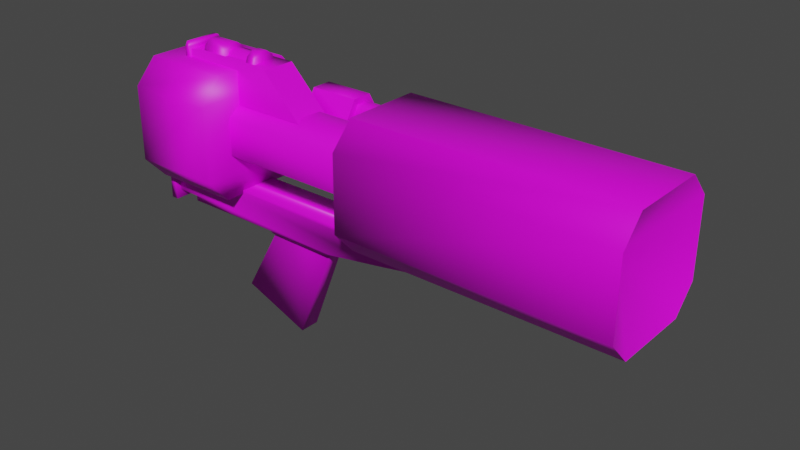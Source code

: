 # Source: golan_arms.md3.blend  (saved by Blender 3.3.6; exported with 4.5.12 LTS)
import bpy
from mathutils import Matrix  # noqa: F401  (used for matrix-valued properties, if any)

bpy.ops.wm.read_factory_settings(use_empty=True)
scene = bpy.context.scene
scene.name = 'Scene'

# ---- collections
col_collection = bpy.data.collections.new('Collection'); scene.collection.children.link(col_collection)

# ---- images (referenced by path relative to the original .blend; pixels are not part of the script)
import os
ASSET_DIR = os.environ.get("B2B_ASSET_DIR", "")  # directory of the original .blend (textures are referenced by path, not embedded)
HERE = os.path.dirname(os.path.abspath(__file__))  # packed textures are extracted next to this script under _unpacked/

def load_image(name, relpath, width, height, colorspace="sRGB"):
    """Load a texture the original file referenced (path relative to the .blend, or extracted next to this script)."""
    p = next((c for c in (os.path.join(HERE, relpath), os.path.join(ASSET_DIR, relpath)) if relpath and os.path.exists(c)), "")
    if p:
        img = bpy.data.images.load(p, check_existing=True)
        img.name = name
    else:  # same state as the original file: an image datablock whose file is absent (Cycles renders it pink)
        img = bpy.data.images.new(name, width, height)
        img.source = "FILE"
        img.filepath = "//" + (relpath or name)
    img.colorspace_settings.name = colorspace
    return img
img_golan_arms_jpg = load_image('golan_arms.jpg', 'golan_arms.jpg', 1024, 1024, 'sRGB')
img_golan_arms_parts_jpg = load_image('golan_arms_parts.jpg', 'golan_arms_parts.jpg', 1024, 1024, 'sRGB')

# ---- materials (node trees are filled in below, after node groups)
mat_models_weapons2_golan_arms_golan_arms_tga = bpy.data.materials.new('models/weapons2/golan_arms/golan_arms.tga')
mat_models_weapons2_golan_arms_golan_arms_tga.use_transparent_shadow = False
mat_models_weapons2_golan_arms_golan_arms_parts_tga = bpy.data.materials.new('models/weapons2/golan_arms/golan_arms_parts.tga')
mat_models_weapons2_golan_arms_golan_arms_parts_tga.use_transparent_shadow = False

# ---- material node trees
mat_models_weapons2_golan_arms_golan_arms_tga.use_nodes = True; mat_models_weapons2_golan_arms_golan_arms_tga.node_tree.nodes.clear()
_N = mat_models_weapons2_golan_arms_golan_arms_tga.node_tree.nodes; _L = mat_models_weapons2_golan_arms_golan_arms_tga.node_tree.links
n0 = _N.new('ShaderNodeBsdfPrincipled'); n0.name = 'Principled BSDF'; n0.location = (10, 300)
n0.distribution = 'GGX'
n0.subsurface_method = 'BURLEY'
n0.inputs[3].default_value = 1.45
n0.inputs[27].default_value = (0.0, 0.0, 0.0, 1.0)
n0.inputs[28].default_value = 1.0
n1 = _N.new('ShaderNodeOutputMaterial'); n1.name = 'Material Output'; n1.location = (300, 300)
n2 = _N.new('ShaderNodeTexImage'); n2.name = 'Image Texture'; n2.location = (0, 0)
n2.image = img_golan_arms_jpg
_L.new(n0.outputs[0], n1.inputs[0])
_L.new(n2.outputs[0], n0.inputs[0])
n1.is_active_output = True
mat_models_weapons2_golan_arms_golan_arms_parts_tga.use_nodes = True; mat_models_weapons2_golan_arms_golan_arms_parts_tga.node_tree.nodes.clear()
_N = mat_models_weapons2_golan_arms_golan_arms_parts_tga.node_tree.nodes; _L = mat_models_weapons2_golan_arms_golan_arms_parts_tga.node_tree.links
n0 = _N.new('ShaderNodeBsdfPrincipled'); n0.name = 'Principled BSDF'; n0.location = (10, 300)
n0.distribution = 'GGX'
n0.subsurface_method = 'BURLEY'
n0.inputs[3].default_value = 1.45
n0.inputs[27].default_value = (0.0, 0.0, 0.0, 1.0)
n0.inputs[28].default_value = 1.0
n1 = _N.new('ShaderNodeOutputMaterial'); n1.name = 'Material Output'; n1.location = (300, 300)
n2 = _N.new('ShaderNodeTexImage'); n2.name = 'Image Texture'; n2.location = (0, 0)
n2.image = img_golan_arms_parts_jpg
_L.new(n0.outputs[0], n1.inputs[0])
_L.new(n2.outputs[0], n0.inputs[0])
n1.is_active_output = True

# ---- world
world_world = bpy.data.worlds.new('World'); scene.world = world_world
world_world.use_nodes = True; world_world.node_tree.nodes.clear()
_N = world_world.node_tree.nodes; _L = world_world.node_tree.links
n0 = _N.new('ShaderNodeOutputWorld'); n0.name = 'World Output'; n0.location = (300, 300)
n1 = _N.new('ShaderNodeBackground'); n1.name = 'Background'; n1.location = (10, 300)
n1.inputs[0].default_value = (0.05088, 0.05088, 0.05088, 1.0)
_L.new(n1.outputs[0], n0.inputs[0])
n0.is_active_output = True
world_world.color = (0.05088, 0.05088, 0.05088)
world_world.use_sun_shadow = False
world_world.sun_shadow_jitter_overblur = 0.0

# ---- meshes
me_w_golan_0 = bpy.data.meshes.new('w_golan_0')
me_w_golan_0.from_pydata([(1.598, 5.298, 8.779), (2.525, 5.299, 7.766), (2.531, 1.469, 7.769), (1.604, 1.468, 8.781), (2.501, 5.297, 4.628), (1.559, 5.294, 3.63), (1.566, 1.464, 3.632), (2.507, 1.466, 4.63), (-1.711, 5.288, 3.654), (-2.638, 5.286, 4.667), (-2.631, 1.456, 4.669), (-1.705, 1.457, 3.657), (-2.614, 5.289, 7.805), (-2.608, 1.458, 7.807), (-2.614, 5.289, 7.805), (-1.672, 5.291, 8.803), (-1.666, 1.461, 8.806), (-2.608, 1.458, 7.807), (1.598, 5.298, 8.779), (-2.614, 5.289, 7.805), (2.525, 5.299, 7.766), (-1.672, 5.291, 8.803), (2.501, 5.297, 4.628), (-1.711, 5.288, 3.654), (1.559, 5.294, 3.63), (-2.638, 5.286, 4.667), (-2.631, 1.456, 4.669), (1.566, 1.464, 3.632), (-1.705, 1.457, 3.657), (2.507, 1.466, 4.63), (2.531, 1.469, 7.769), (-2.608, 1.458, 7.807), (-1.666, 1.461, 8.806), (1.604, 1.468, 8.781), (1.618, -5.134, 8.786), (2.544, -5.133, 7.774), (2.567, -16.3, 7.782), (1.64, -16.31, 8.794), (2.521, -5.135, 4.635), (1.579, -5.138, 3.637), (1.601, -16.31, 3.645), (2.543, -16.31, 4.644), (1.579, -5.138, 3.637), (-1.691, -5.145, 3.661), (-1.669, -16.32, 3.67), (1.601, -16.31, 3.645), (-1.691, -5.145, 3.661), (-2.618, -5.146, 4.674), (-2.596, -16.32, 4.682), (-1.669, -16.32, 3.67), (-2.595, -5.143, 7.812), (-2.572, -16.32, 7.821), (-1.653, -5.141, 8.811), (-1.63, -16.31, 8.819), (-1.653, -5.141, 8.811), (-1.63, -16.31, 8.819), (1.618, -5.134, 8.786), (-2.595, -5.143, 7.812), (2.544, -5.133, 7.774), (-1.653, -5.141, 8.811), (2.521, -5.135, 4.635), (-1.691, -5.145, 3.661), (1.579, -5.138, 3.637), (-2.618, -5.146, 4.674), (0.5147, 3.558, 8.981), (0.5172, 2.359, 8.982), (0.418, 2.359, 9.307), (0.4156, 3.558, 9.306), (0.1454, 2.359, 9.512), (0.1429, 3.557, 9.512), (-0.1898, 2.358, 9.515), (-0.1922, 3.557, 9.514), (-0.1922, 3.557, 9.514), (-0.1898, 2.358, 9.515), (-0.4655, 2.358, 9.314), (-0.4679, 3.556, 9.313), (-0.5797, 2.357, 8.99), (-0.5821, 3.555, 8.989), (-0.5797, 2.357, 8.99), (0.418, 2.359, 9.307), (0.5172, 2.359, 8.982), (-0.4655, 2.358, 9.314), (0.1454, 2.359, 9.512), (-0.1898, 2.358, 9.515), (0.1429, 3.557, 9.512), (-0.4679, 3.556, 9.313), (0.4156, 3.558, 9.306), (-0.1922, 3.557, 9.514), (-0.5821, 3.555, 8.989), (0.5147, 3.558, 8.981), (0.5195, 1.201, 8.982), (0.5204, 0.7343, 8.983), (0.4213, 0.7343, 9.308), (0.4204, 1.201, 9.308), (0.1486, 0.7339, 9.514), (0.1477, 1.201, 9.513), (-0.1865, 0.7332, 9.516), (-0.1875, 1.2, 9.516), (-0.1875, 1.2, 9.516), (-0.1865, 0.7332, 9.516), (-0.4622, 0.7325, 9.315), (-0.4632, 1.2, 9.315), (-0.5764, 0.7321, 8.991), (-0.5773, 1.199, 8.991), (-0.5764, 0.7321, 8.991), (0.4213, 0.7343, 9.308), (0.5204, 0.7343, 8.983), (-0.4622, 0.7325, 9.315), (0.1486, 0.7339, 9.514), (-0.1865, 0.7332, 9.516), (0.1477, 1.201, 9.513), (-0.4632, 1.2, 9.315), (0.4204, 1.201, 9.308), (-0.1875, 1.2, 9.516), (-0.5773, 1.199, 8.991), (0.5195, 1.201, 8.982), (0.3342, 2.46, 8.993), (0.337, 1.1, 8.994), (0.2675, 1.1, 9.208), (0.2647, 2.46, 9.207), (0.08574, 1.099, 9.351), (0.083, 2.46, 9.35), (-0.1377, 1.099, 9.353), (-0.1404, 2.46, 9.352), (-0.1404, 2.46, 9.352), (-0.1377, 1.099, 9.353), (-0.3216, 1.098, 9.212), (-0.3243, 2.459, 9.211), (-0.4044, 1.098, 9.0), (-0.4072, 2.459, 8.999), (0.4868, 1.881, 7.509), (1.245, 1.882, 6.996), (1.26, -5.552, 7.001), (0.5018, -5.554, 7.515), (1.233, 1.881, 5.422), (1.248, -5.554, 5.427), (0.4674, 1.879, 4.93), (0.4824, -5.556, 4.935), (-1.335, 1.877, 7.015), (-0.5694, 1.879, 7.517), (-0.5544, -5.556, 7.523), (-1.32, -5.558, 7.021), (-0.7569, -0.009629, 9.105), (0.6972, 4.127, 9.091), (0.7056, -0.006684, 9.094), (-0.7652, 4.124, 9.102), (0.6962, -1.714, 7.389), (0.6844, 4.126, 7.384), (-0.778, 4.123, 7.395), (-0.7569, -0.009629, 9.105), (-0.7662, -1.717, 7.4), (-0.7652, 4.124, 9.102), (0.7693, 4.076, 9.202), (0.6684, 4.32, 9.365), (0.7688, 4.32, 9.202), (0.6689, 4.076, 9.365), (0.6689, 4.076, 9.365), (-0.7331, 4.317, 9.375), (-0.7326, 4.073, 9.376), (0.7693, 4.076, 9.202), (0.7641, 4.32, 8.582), (0.7646, 4.076, 8.582), (-0.8405, 4.316, 8.594), (-0.8359, 4.317, 9.214), (-0.8354, 4.073, 9.214), (0.7646, 4.076, 8.582), (-0.84, 4.073, 8.594), (0.7693, 4.076, 9.202), (0.6689, 4.076, 9.365), (-0.7326, 4.073, 9.376), (-0.8354, 4.073, 9.214), (-0.7326, 4.073, 9.376), (-0.84, 4.073, 8.594), (-0.8354, 4.073, 9.214), (-1.335, 1.877, 7.015), (-1.332, -5.559, 5.447), (-1.347, 1.875, 5.441), (-1.32, -5.558, 7.021), (-0.5738, -5.558, 4.943), (-0.5888, 1.877, 4.938), (0.4824, -5.556, 4.935), (-0.5888, 1.877, 4.938), (-0.5738, -5.558, 4.943), (0.4674, 1.879, 4.93), (1.559, 5.294, 3.63), (-1.705, 1.457, 3.657), (1.566, 1.464, 3.632), (-1.711, 5.288, 3.654)], [], [(16, 14, 17), (15, 14, 16), (3, 15, 16), (0, 15, 3), (2, 0, 3), (1, 0, 2), (4, 1, 2), (48, 46, 49), (47, 46, 48), (51, 47, 48), (50, 47, 51), (53, 50, 51), (52, 50, 53), (37, 54, 55), (34, 54, 37), (36, 34, 37), (35, 34, 36), (38, 35, 36), (10, 8, 11), (9, 8, 10), (13, 9, 10), (12, 9, 13), (79, 78, 80), (81, 78, 79), (82, 81, 79), (83, 81, 82), (4, 6, 5), (7, 6, 4), (2, 7, 4), (38, 40, 39), (41, 40, 38), (36, 41, 38), (18, 19, 21), (20, 19, 18), (23, 22, 24), (25, 22, 23), (25, 20, 22), (19, 20, 25), (27, 26, 28), (29, 26, 27), (30, 26, 29), (31, 26, 30), (32, 31, 30), (33, 32, 30), (105, 104, 106), (107, 104, 105), (108, 107, 105), (109, 107, 108), (42, 44, 43), (45, 44, 42), (56, 57, 59), (58, 57, 56), (61, 60, 62), (63, 60, 61), (63, 58, 60), (57, 58, 63), (64, 66, 65), (67, 66, 64), (67, 68, 66), (69, 68, 67), (69, 70, 68), (71, 70, 69), (134, 137, 136), (135, 137, 134), (131, 135, 134), (132, 135, 131), (130, 132, 131), (133, 132, 130), (139, 133, 130), (140, 133, 139), (138, 140, 139), (141, 140, 138), (143, 146, 147), (144, 146, 143), (142, 144, 143), (145, 142, 143), (72, 74, 73), (75, 74, 72), (75, 76, 74), (77, 76, 75), (84, 85, 87), (86, 85, 84), (88, 86, 89), (85, 86, 88), (160, 159, 161), (154, 159, 160), (162, 154, 160), (163, 154, 162), (172, 163, 162), (173, 163, 172), (164, 168, 169), (167, 168, 164), (165, 167, 164), (166, 165, 164), (157, 170, 171), (163, 170, 157), (153, 163, 157), (154, 163, 153), (152, 154, 153), (155, 152, 153), (90, 92, 91), (93, 92, 90), (93, 94, 92), (95, 94, 93), (95, 96, 94), (97, 96, 95), (98, 100, 99), (101, 100, 98), (101, 102, 100), (103, 102, 101), (110, 111, 113), (112, 111, 110), (114, 112, 115), (111, 112, 114), (116, 118, 117), (119, 118, 116), (119, 120, 118), (121, 120, 119), (121, 122, 120), (123, 122, 121), (124, 126, 125), (127, 126, 124), (127, 128, 126), (129, 128, 127), (149, 148, 150), (151, 148, 149), (157, 156, 153), (158, 156, 157), (174, 175, 177), (176, 175, 174), (178, 176, 179), (175, 176, 178), (181, 180, 182), (183, 180, 181), (185, 184, 186), (187, 184, 185)])
_uv = me_w_golan_0.uv_layers.new(name='UVMap')
_uv.uv.foreach_set('vector', [0.9928, 0.1041, 0.8977, 0.0142, 0.9926, 0.0136, 0.8978, 0.1047, 0.8977, 0.0142, 0.9928, 0.1041, 0.9931, 0.385, 0.8978, 0.1047, 0.9928, 0.1041, 0.8982, 0.3856, 0.8978, 0.1047, 0.9931, 0.385, 0.9932, 0.4755, 0.8982, 0.3856, 0.9931, 0.385, 0.8983, 0.4761, 0.8982, 0.3856, 0.9932, 0.4755, 0.8986, 0.7359, 0.8983, 0.4761, 0.9932, 0.4755, 0.015, 0.0943, 0.3771, -0.0023, 0.0152, -0.0047, 0.377, 0.0967, 0.3771, -0.0023, 0.015, 0.0943, 0.0147, 0.2967, 0.377, 0.0967, 0.015, 0.0943, 0.3767, 0.2991, 0.377, 0.0967, 0.0147, 0.2967, 0.0145, 0.4064, 0.3767, 0.2991, 0.0147, 0.2967, 0.3765, 0.4088, 0.3767, 0.2991, 0.0145, 0.4064, 0.0145, 0.4064, 0.3762, 0.6597, 0.0142, 0.6573, 0.3765, 0.4088, 0.3762, 0.6597, 0.0145, 0.4064, 0.0147, 0.2967, 0.3765, 0.4088, 0.0145, 0.4064, 0.3767, 0.2991, 0.3765, 0.4088, 0.0147, 0.2967, 0.377, 0.0967, 0.3767, 0.2991, 0.0147, 0.2967, 0.9936, 0.7353, 0.8988, 0.8264, 0.9937, 0.8258, 0.8986, 0.7359, 0.8988, 0.8264, 0.9936, 0.7353, 0.9932, 0.4755, 0.8986, 0.7359, 0.9936, 0.7353, 0.8983, 0.4761, 0.8986, 0.7359, 0.9932, 0.4755, 0.641, 0.0709, 0.7128, 0.0243, 0.6335, 0.0243, 0.7052, 0.0709, 0.7128, 0.0243, 0.641, 0.0709, 0.6609, 0.0997, 0.7052, 0.0709, 0.641, 0.0709, 0.6854, 0.0997, 0.7052, 0.0709, 0.6609, 0.0997, 0.8986, 0.7359, 0.9937, 0.8258, 0.8988, 0.8264, 0.9936, 0.7353, 0.9937, 0.8258, 0.8986, 0.7359, 0.9932, 0.4755, 0.9936, 0.7353, 0.8986, 0.7359, 0.377, 0.0967, 0.0152, -0.0047, 0.3771, -0.0023, 0.015, 0.0943, 0.0152, -0.0047, 0.377, 0.0967, 0.0147, 0.2967, 0.015, 0.0943, 0.377, 0.0967, 0.8964, 0.3596, 0.8553, 0.037, 0.8964, 0.1148, 0.8553, 0.4374, 0.8553, 0.037, 0.8964, 0.3596, 0.738, 0.0915, 0.7675, 0.4374, 0.738, 0.3829, 0.7675, 0.037, 0.7675, 0.4374, 0.738, 0.0915, 0.7675, 0.037, 0.8553, 0.4374, 0.7675, 0.4374, 0.8553, 0.037, 0.8553, 0.4374, 0.7675, 0.037, 0.7675, 0.037, 0.8964, 0.1148, 0.8553, 0.037, 0.738, 0.0915, 0.8964, 0.1148, 0.7675, 0.037, 0.738, 0.3829, 0.8964, 0.1148, 0.738, 0.0915, 0.8964, 0.3596, 0.8964, 0.1148, 0.738, 0.3829, 0.8553, 0.4374, 0.8964, 0.3596, 0.738, 0.3829, 0.7675, 0.4374, 0.8553, 0.4374, 0.738, 0.3829, 0.641, 0.0709, 0.7128, 0.0243, 0.6335, 0.0243, 0.7052, 0.0709, 0.7128, 0.0243, 0.641, 0.0709, 0.6609, 0.0997, 0.7052, 0.0709, 0.641, 0.0709, 0.6854, 0.0997, 0.7052, 0.0709, 0.6609, 0.0997, 0.3765, 0.4088, 0.0142, 0.6573, 0.3762, 0.6597, 0.0145, 0.4064, 0.0142, 0.6573, 0.3765, 0.4088, 0.4307, 0.8087, 0.5912, 0.7308, 0.5565, 0.8058, 0.3959, 0.7337, 0.5912, 0.7308, 0.4307, 0.8087, 0.5563, 0.4013, 0.3957, 0.4763, 0.4304, 0.4013, 0.591, 0.4763, 0.3957, 0.4763, 0.5563, 0.4013, 0.591, 0.4763, 0.3959, 0.7337, 0.3957, 0.4763, 0.5912, 0.7308, 0.3959, 0.7337, 0.591, 0.4763, 0.4591, 0.4934, 0.4826, 0.6572, 0.4593, 0.6573, 0.4825, 0.4934, 0.4826, 0.6572, 0.4591, 0.4934, 0.4825, 0.4934, 0.506, 0.6571, 0.4826, 0.6572, 0.5058, 0.4933, 0.506, 0.6571, 0.4825, 0.4934, 0.5058, 0.4933, 0.5293, 0.657, 0.506, 0.6571, 0.5291, 0.4932, 0.5293, 0.657, 0.5058, 0.4933, 0.3889, 0.2999, 0.6088, 0.3541, 0.3889, 0.3537, 0.6088, 0.3003, 0.6088, 0.3541, 0.3889, 0.2999, 0.389, 0.207, 0.6088, 0.3003, 0.3889, 0.2999, 0.6089, 0.2074, 0.6088, 0.3003, 0.389, 0.207, 0.389, 0.1532, 0.6089, 0.2074, 0.389, 0.207, 0.6089, 0.1536, 0.6089, 0.2074, 0.389, 0.1532, 0.389, 0.09, 0.6089, 0.1536, 0.389, 0.1532, 0.6089, 0.0904, 0.6089, 0.1536, 0.389, 0.09, 0.389, 0.0362, 0.6089, 0.0904, 0.389, 0.09, 0.609, 0.0367, 0.6089, 0.0904, 0.389, 0.0362, 0.8433, 0.5339, 0.8007, 0.8338, 0.7995, 0.5346, 0.8442, 0.7458, 0.8007, 0.8338, 0.8433, 0.5339, 0.882, 0.7452, 0.8442, 0.7458, 0.8433, 0.5339, 0.8812, 0.5333, 0.882, 0.7452, 0.8433, 0.5339, 0.5058, 0.4933, 0.4826, 0.6572, 0.506, 0.6571, 0.4825, 0.4934, 0.4826, 0.6572, 0.5058, 0.4933, 0.4825, 0.4934, 0.4593, 0.6573, 0.4826, 0.6572, 0.4591, 0.4934, 0.4593, 0.6573, 0.4825, 0.4934, 0.6608, 0.0997, 0.7052, 0.0709, 0.6854, 0.0997, 0.641, 0.0709, 0.7052, 0.0709, 0.6608, 0.0997, 0.7128, 0.0243, 0.641, 0.0709, 0.6334, 0.0243, 0.7052, 0.0709, 0.641, 0.0709, 0.7128, 0.0243, 0.0528, 0.7918, 0.0353, 0.8767, 0.0354, 0.7917, 0.0527, 0.8768, 0.0353, 0.8767, 0.0528, 0.7918, 0.1644, 0.7925, 0.0527, 0.8768, 0.0528, 0.7918, 0.1643, 0.8775, 0.0527, 0.8768, 0.1644, 0.7925, 0.1818, 0.7926, 0.1643, 0.8775, 0.1644, 0.7925, 0.1816, 0.8776, 0.1643, 0.8775, 0.1818, 0.7926, 0.1643, 0.8775, 0.0599, 0.8992, 0.157, 0.8998, 0.0527, 0.8768, 0.0599, 0.8992, 0.1643, 0.8775, 0.0528, 0.7918, 0.0527, 0.8768, 0.1643, 0.8775, 0.1644, 0.7925, 0.0528, 0.7918, 0.1643, 0.8775, 0.157, 0.8998, 0.1788, 0.8965, 0.1715, 0.9188, 0.1643, 0.8775, 0.1788, 0.8965, 0.157, 0.8998, 0.0599, 0.8992, 0.1643, 0.8775, 0.157, 0.8998, 0.0527, 0.8768, 0.1643, 0.8775, 0.0599, 0.8992, 0.0381, 0.8957, 0.0527, 0.8768, 0.0599, 0.8992, 0.0454, 0.9181, 0.0381, 0.8957, 0.0599, 0.8992, 0.4307, 0.9575, 0.4094, 0.9011, 0.4303, 0.9005, 0.4098, 0.9581, 0.4094, 0.9011, 0.4307, 0.9575, 0.4098, 0.9581, 0.3886, 0.9017, 0.4094, 0.9011, 0.389, 0.9587, 0.3886, 0.9017, 0.4098, 0.9581, 0.389, 0.9587, 0.3677, 0.9022, 0.3886, 0.9017, 0.3681, 0.9592, 0.3677, 0.9022, 0.389, 0.9587, 0.389, 0.9587, 0.4094, 0.9011, 0.3886, 0.9017, 0.4098, 0.9581, 0.4094, 0.9011, 0.389, 0.9587, 0.4098, 0.9581, 0.4303, 0.9005, 0.4094, 0.9011, 0.4307, 0.9575, 0.4303, 0.9005, 0.4098, 0.9581, 0.6608, 0.0997, 0.7052, 0.0709, 0.6854, 0.0997, 0.641, 0.0709, 0.7052, 0.0709, 0.6608, 0.0997, 0.7128, 0.0243, 0.641, 0.0709, 0.6334, 0.0243, 0.7052, 0.0709, 0.641, 0.0709, 0.7128, 0.0243, 0.4815, 0.8962, 0.5663, 0.9252, 0.5663, 0.8963, 0.4815, 0.9251, 0.5663, 0.9252, 0.4815, 0.8962, 0.4815, 0.9251, 0.5663, 0.9541, 0.5663, 0.9252, 0.4814, 0.954, 0.5663, 0.9541, 0.4815, 0.9251, 0.4814, 0.954, 0.5663, 0.983, 0.5663, 0.9541, 0.4814, 0.9829, 0.5663, 0.983, 0.4814, 0.954, 0.4814, 0.954, 0.5663, 0.9252, 0.5663, 0.9541, 0.4815, 0.9251, 0.5663, 0.9252, 0.4814, 0.954, 0.4815, 0.9251, 0.5663, 0.8963, 0.5663, 0.9252, 0.4815, 0.8962, 0.5663, 0.8963, 0.4815, 0.9251, 0.8442, 0.7458, 0.7995, 0.5346, 0.8007, 0.8338, 0.8433, 0.5339, 0.7995, 0.5346, 0.8442, 0.7458, 0.157, 0.8998, 0.0599, 0.9339, 0.0599, 0.8992, 0.1569, 0.9345, 0.0599, 0.9339, 0.157, 0.8998, 0.389, 0.207, 0.6088, 0.3003, 0.6089, 0.2074, 0.3889, 0.2999, 0.6088, 0.3003, 0.389, 0.207, 0.6088, 0.3541, 0.3889, 0.2999, 0.3889, 0.3537, 0.6088, 0.3003, 0.3889, 0.2999, 0.6088, 0.3541, 0.6089, 0.1536, 0.389, 0.09, 0.389, 0.1532, 0.6089, 0.0904, 0.389, 0.09, 0.6089, 0.1536, 0.9928, 0.1041, 0.8982, 0.3856, 0.9931, 0.385, 0.8978, 0.1047, 0.8982, 0.3856, 0.9928, 0.1041])
me_w_golan_0.materials.append(mat_models_weapons2_golan_arms_golan_arms_tga)
me_w_golan_0.use_remesh_fix_poles = True
me_w_golan_0.use_remesh_preserve_attributes = False
me_w_golan_0.update()
me_w_golan_0.normals_split_custom_set([tuple(v) for v in zip(*[iter([-0.4338, -0.5905, 0.6805, -0.5776, 0.7344, 0.3563, -0.7886, -0.5803, 0.2034, -0.2418, 0.3388, 0.9092, -0.5838, 0.7327, 0.3498, -0.4372, -0.5922, 0.6769, 0.2396, -0.3487, 0.9061, -0.2235, 0.3514, 0.9091, -0.4216, -0.5845, 0.6932, 0.432, 0.5854, 0.6861, -0.226, 0.3498, 0.9092, 0.2371, -0.3503, 0.9061, 0.6224, -0.7379, 0.2609, 0.4473, 0.593, 0.6695, 0.2554, -0.3377, 0.906, 0.4907, 0.8506, 0.1887, 0.444, 0.5914, 0.6731, 0.6179, -0.7399, 0.2658, 0.7217, 0.6398, -0.2642, 0.4908, 0.8506, 0.1886, 0.6368, -0.7443, 0.2011, -0.879, -0.00214, -0.4769, -0.4342, 0.5827, -0.6869, -0.2708, -0.001244, -0.9626, -0.6668, 0.7276, -0.161, -0.4342, 0.5827, -0.6869, -0.879, -0.002121, -0.4769, -0.9685, -0.001769, 0.249, -0.6668, 0.7276, -0.161, -0.879, -0.00211, -0.4769, -0.5981, 0.7281, 0.3349, -0.6668, 0.7276, -0.161, -0.9685, -0.001769, 0.249, -0.5208, -0.0004193, 0.8537, -0.5981, 0.7281, 0.3349, -0.9685, -0.001746, 0.249, -0.2419, 0.3388, 0.9092, -0.5981, 0.7281, 0.3349, -0.5208, -0.0003983, 0.8537, 0.2708, 0.001274, 0.9626, -0.2419, 0.3388, 0.9092, -0.5208, -0.0003855, 0.8537, 0.4318, 0.5856, 0.686, -0.2419, 0.3388, 0.9092, 0.2708, 0.001249, 0.9626, 0.9335, 0.002143, 0.3587, 0.4319, 0.5855, 0.6861, 0.2708, 0.001295, 0.9626, 0.4904, 0.8509, 0.1885, 0.4319, 0.5855, 0.6861, 0.9335, 0.002172, 0.3587, 0.7213, 0.6287, -0.2906, 0.4904, 0.8509, 0.1885, 0.9334, 0.00217, 0.3587, -0.4895, -0.8222, -0.2906, -0.4492, 0.5908, -0.6702, -0.2543, -0.3395, -0.9056, -0.6666, 0.7279, -0.1608, -0.446, 0.5892, -0.6737, -0.482, -0.8237, -0.2988, -0.7889, -0.5875, 0.1803, -0.6662, 0.7367, -0.1159, -0.5047, -0.8187, -0.274, -0.5978, 0.7284, 0.3349, -0.6663, 0.7336, -0.1335, -0.7889, -0.5908, 0.1688, 0.6072, -0.7212, 0.3333, -0.6655, -0.7083, 0.2354, 0.6779, -0.7056, 0.2063, -0.5087, -0.722, 0.469, -0.6655, -0.7083, 0.2354, 0.6073, -0.7212, 0.3333, 0.3473, -0.571, 0.7439, -0.5087, -0.722, 0.469, 0.6072, -0.7212, 0.3334, -0.1884, -0.3291, 0.9253, -0.5086, -0.722, 0.469, 0.3473, -0.571, 0.7438, 0.7078, 0.6371, -0.3051, 0.4391, -0.5916, -0.6761, 0.2406, 0.3383, -0.9097, 0.6336, -0.7311, -0.2533, 0.4359, -0.5901, -0.6796, 0.7053, 0.6386, -0.3078, 0.6369, -0.7401, 0.2157, 0.6334, -0.7311, -0.2534, 0.7218, 0.6437, -0.2543, 0.7213, 0.6287, -0.2906, 0.5208, 0.0004236, -0.8537, 0.2405, 0.3384, -0.9097, 0.928, 0.001612, -0.3727, 0.5208, 0.0004028, -0.8537, 0.7213, 0.6287, -0.2907, 0.9334, 0.002165, 0.3587, 0.928, 0.001612, -0.3727, 0.7213, 0.6287, -0.2907, 0.4319, 0.5855, 0.686, -0.5981, 0.7282, 0.3348, -0.2419, 0.3388, 0.9092, 0.4905, 0.8508, 0.1885, -0.5981, 0.7282, 0.3348, 0.4318, 0.5855, 0.6861, -0.4342, 0.5827, -0.6869, 0.7213, 0.6287, -0.2907, 0.2406, 0.3384, -0.9097, -0.6668, 0.7276, -0.161, 0.7213, 0.6287, -0.2906, -0.4342, 0.5828, -0.6869, -0.6668, 0.7276, -0.161, 0.4904, 0.8508, 0.1885, 0.7213, 0.6287, -0.2907, -0.5981, 0.7282, 0.3348, 0.4905, 0.8508, 0.1885, -0.6668, 0.7276, -0.161, 0.4239, -0.5838, -0.6925, -0.5043, -0.8189, -0.2739, -0.2542, -0.3398, -0.9055, 0.6337, -0.7309, -0.2533, -0.5043, -0.8189, -0.2739, 0.4238, -0.5838, -0.6925, 0.6374, -0.7305, 0.2449, -0.5044, -0.8189, -0.2739, 0.6337, -0.7309, -0.2534, -0.7885, -0.5805, 0.2034, -0.5043, -0.8189, -0.2739, 0.6374, -0.7305, 0.2449, -0.4215, -0.5845, 0.6934, -0.7884, -0.5805, 0.2035, 0.6374, -0.7305, 0.2449, 0.2555, -0.3374, 0.906, -0.4215, -0.5845, 0.6933, 0.6374, -0.7305, 0.2449, 0.6072, -0.7212, 0.3333, -0.6655, -0.7083, 0.2354, 0.6779, -0.7056, 0.2063, -0.5087, -0.722, 0.469, -0.6655, -0.7083, 0.2354, 0.6073, -0.7212, 0.3333, 0.3473, -0.571, 0.7439, -0.5087, -0.722, 0.4689, 0.6072, -0.7212, 0.3333, -0.1884, -0.3291, 0.9253, -0.5086, -0.722, 0.469, 0.3473, -0.571, 0.7439, 0.2405, 0.3384, -0.9097, -0.2708, -0.001289, -0.9626, -0.4342, 0.5828, -0.6869, 0.5208, 0.0004362, -0.8537, -0.2708, -0.001265, -0.9626, 0.2405, 0.3384, -0.9097, 0.4319, 0.5855, 0.686, -0.5981, 0.7282, 0.3348, -0.2419, 0.3388, 0.9092, 0.4905, 0.8508, 0.1885, -0.5981, 0.7282, 0.3348, 0.4318, 0.5855, 0.6861, -0.4342, 0.5827, -0.6869, 0.7213, 0.6287, -0.2907, 0.2406, 0.3384, -0.9097, -0.6668, 0.7276, -0.161, 0.7213, 0.6287, -0.2906, -0.4342, 0.5828, -0.6869, -0.6668, 0.7276, -0.161, 0.4904, 0.8508, 0.1885, 0.7213, 0.6287, -0.2907, -0.5981, 0.7282, 0.3348, 0.4905, 0.8508, 0.1885, -0.6668, 0.7276, -0.161, 0.8548, 0.4491, 0.2601, 0.6072, -0.7213, 0.3333, 0.6779, -0.7056, 0.2064, 0.5187, 0.7241, 0.4546, 0.6072, -0.7212, 0.3333, 0.8548, 0.4491, 0.26, 0.5187, 0.7241, 0.4546, 0.3473, -0.571, 0.7439, 0.6072, -0.7212, 0.3333, 0.1751, 0.5732, 0.8005, 0.3474, -0.571, 0.7438, 0.5187, 0.7241, 0.4546, 0.1752, 0.5732, 0.8005, -0.1885, -0.3291, 0.9253, 0.3474, -0.571, 0.7438, -0.3864, 0.3293, 0.8616, -0.1885, -0.3291, 0.9253, 0.1752, 0.5732, 0.8005, 0.7763, 0.001107, -0.6303, 0.2781, -0.0001796, -0.9605, 0.2781, -0.0001729, -0.9605, 0.9476, 0.001704, -0.3194, 0.2781, -0.0001704, -0.9605, 0.7763, 0.001117, -0.6303, 0.9531, 0.00217, 0.3025, 0.9476, 0.001679, -0.3194, 0.7763, 0.001065, -0.6303, 0.7897, 0.002085, 0.6135, 0.9476, 0.001655, -0.3194, 0.9531, 0.002147, 0.3025, 0.3913, 0.001481, 0.9203, 0.7897, 0.002033, 0.6135, 0.9531, 0.002122, 0.3025, 0.1996, 0.001157, 0.9799, 0.7897, 0.002055, 0.6135, 0.3913, 0.001494, 0.9203, -0.1849, 0.0003754, 0.9828, 0.1996, 0.001136, 0.9799, 0.3913, 0.001463, 0.9202, -0.3775, -4.884e-05, 0.926, 0.1996, 0.001127, 0.9799, -0.1849, 0.0003667, 0.9828, -0.8781, -0.001414, 0.4784, -0.3775, -8.078e-05, 0.926, -0.1849, 0.0003459, 0.9828, -0.8781, -0.001392, 0.4784, -0.3775, -6.733e-05, 0.926, -0.8781, -0.001381, 0.4784, 0.7124, 0.001964, 0.7018, 1.0, 0.002014, -0.007503, 1.0, 0.002014, -0.007503, 0.7124, 0.001967, 0.7018, 1.0, 0.002014, -0.007503, 0.7124, 0.001984, 0.7018, -0.7018, -0.0005776, 0.7124, 0.7124, 0.001999, 0.7018, 0.7124, 0.001883, 0.7018, -0.7018, -0.0009165, 0.7124, -0.7018, -0.0008, 0.7124, 0.7124, 0.001661, 0.7018, -0.3864, 0.3293, 0.8615, -0.5087, -0.722, 0.469, -0.1885, -0.3291, 0.9253, -0.5967, 0.7204, 0.3535, -0.5087, -0.722, 0.469, -0.3864, 0.3293, 0.8616, -0.5967, 0.7204, 0.3535, -0.6655, -0.7083, 0.2354, -0.5087, -0.722, 0.469, -0.4236, 0.8937, 0.1479, -0.6655, -0.7083, 0.2355, -0.5967, 0.7204, 0.3535, 0.1752, 0.5732, 0.8005, -0.5967, 0.7204, 0.3534, -0.3865, 0.3293, 0.8615, 0.5187, 0.7241, 0.4545, -0.5967, 0.7204, 0.3535, 0.1751, 0.5732, 0.8005, -0.4236, 0.8937, 0.1479, 0.5187, 0.7241, 0.4546, 0.8548, 0.4491, 0.26, -0.5967, 0.7204, 0.3535, 0.5187, 0.7241, 0.4546, -0.4236, 0.8937, 0.1479, 0.8935, 0.449, -0.007061, 0.8555, -0.4596, 0.2385, 0.449, -0.8935, -0.002641, 0.518, 0.8431, 0.1442, 0.8555, -0.4596, 0.2385, 0.8935, 0.449, -0.007014, -0.449, 0.8935, 0.002669, 0.518, 0.8431, 0.1443, 0.8935, 0.449, -0.007004, -0.6834, 0.7181, 0.1317, 0.518, 0.8431, 0.1442, -0.449, 0.8935, 0.002699, -0.8935, -0.449, 0.007032, -0.6834, 0.7181, 0.1316, -0.449, 0.8935, 0.002727, -0.5426, -0.8108, 0.2194, -0.6834, 0.7181, 0.1317, -0.8935, -0.449, 0.007079, -0.5426, -0.8108, 0.2193, 0.2613, -0.5987, 0.7572, -0.4142, -0.4966, 0.7628, 0.8555, -0.4595, 0.2385, 0.2612, -0.5987, 0.7572, -0.5426, -0.8108, 0.2193, 0.449, -0.8935, -0.002671, 0.8555, -0.4595, 0.2385, -0.5426, -0.8108, 0.2193, -0.8935, -0.449, 0.00709, 0.449, -0.8935, -0.002696, -0.5426, -0.8108, 0.2193, -0.4603, 0.2745, 0.8442, -0.5426, -0.8108, 0.2193, -0.4141, -0.4966, 0.7628, -0.6834, 0.7181, 0.1317, -0.5426, -0.8108, 0.2193, -0.4604, 0.2745, 0.8442, 0.512, 0.6012, 0.6135, -0.6834, 0.7181, 0.1317, -0.4604, 0.2745, 0.8442, 0.518, 0.8431, 0.1442, -0.6834, 0.7181, 0.1316, 0.512, 0.6012, 0.6135, 0.8555, -0.4596, 0.2385, 0.518, 0.8431, 0.1442, 0.512, 0.6013, 0.6134, 0.2612, -0.5987, 0.7572, 0.8555, -0.4596, 0.2385, 0.512, 0.6012, 0.6135, 0.8548, 0.4491, 0.2601, 0.6072, -0.7212, 0.3333, 0.6779, -0.7056, 0.2064, 0.5187, 0.7241, 0.4546, 0.6072, -0.7212, 0.3333, 0.8548, 0.4491, 0.26, 0.5187, 0.7241, 0.4546, 0.3474, -0.571, 0.7439, 0.6072, -0.7212, 0.3333, 0.1751, 0.5732, 0.8005, 0.3474, -0.571, 0.7438, 0.5187, 0.7241, 0.4545, 0.1752, 0.5732, 0.8005, -0.1885, -0.3291, 0.9253, 0.3474, -0.571, 0.7438, -0.3864, 0.3293, 0.8615, -0.1885, -0.3291, 0.9253, 0.1752, 0.5732, 0.8005, -0.3864, 0.3293, 0.8615, -0.5087, -0.722, 0.469, -0.1885, -0.3291, 0.9253, -0.5967, 0.7204, 0.3535, -0.5087, -0.722, 0.469, -0.3864, 0.3293, 0.8615, -0.5967, 0.7204, 0.3535, -0.6656, -0.7083, 0.2354, -0.5087, -0.722, 0.469, -0.4236, 0.8937, 0.1479, -0.6655, -0.7083, 0.2354, -0.5967, 0.7204, 0.3534, 0.1752, 0.5732, 0.8005, -0.5967, 0.7204, 0.3534, -0.3864, 0.3293, 0.8615, 0.5187, 0.7241, 0.4546, -0.5967, 0.7204, 0.3535, 0.1751, 0.5732, 0.8005, -0.4236, 0.8937, 0.1479, 0.5187, 0.7241, 0.4546, 0.8548, 0.4491, 0.26, -0.5967, 0.7204, 0.3535, 0.5187, 0.7241, 0.4546, -0.4236, 0.8937, 0.1479, 0.951, 0.002152, 0.3091, 0.8739, 0.002235, 0.4862, 0.951, 0.002152, 0.3091, 0.7591, 0.002003, 0.6509, 0.8739, 0.002132, 0.4862, 0.951, 0.002153, 0.3091, 0.7591, 0.002032, 0.6509, 0.4367, 0.001546, 0.8996, 0.8739, 0.002148, 0.4861, 0.2223, 0.001161, 0.975, 0.4367, 0.001547, 0.8996, 0.7591, 0.002032, 0.6509, 0.2223, 0.001193, 0.975, -0.2076, 0.0003283, 0.9782, 0.4367, 0.001578, 0.8996, -0.4231, -0.000195, 0.9061, -0.2076, 0.0003028, 0.9782, 0.2223, 0.001168, 0.975, -0.4231, -0.0001634, 0.9061, -0.7402, -0.0009997, 0.6724, -0.2076, 0.0003355, 0.9782, -0.8518, -0.001344, 0.5238, -0.7402, -0.0009994, 0.6724, -0.4231, -0.000163, 0.9061, -0.8518, -0.001341, 0.5238, -0.9318, -0.001609, 0.363, -0.7402, -0.000973, 0.6724, -0.9318, -0.001609, 0.363, -0.9318, -0.001609, 0.363, -0.8518, -0.001334, 0.5238, -0.7018, -0.0008672, 0.7124, -1.0, -0.002014, 0.007503, -1.0, -0.002014, 0.007503, -0.7018, -0.0009165, 0.7124, -1.0, -0.002014, 0.007503, -0.7018, -0.0008828, 0.7124, -0.4603, 0.2745, 0.8442, 0.2612, -0.5986, 0.7572, 0.512, 0.6013, 0.6135, -0.4142, -0.4966, 0.7628, 0.2612, -0.5987, 0.7572, -0.4603, 0.2745, 0.8442, -0.8781, -0.001442, 0.4785, -0.9523, -0.00217, -0.3051, -0.8781, -0.001392, 0.4785, -0.7857, -0.002081, -0.6186, -0.9523, -0.002134, -0.3051, -0.8781, -0.001386, 0.4785, -0.3855, -0.001479, -0.9227, -0.7857, -0.002027, -0.6186, -0.1967, -0.001151, -0.9805, -0.9523, -0.002122, -0.3051, -0.7857, -0.002038, -0.6186, -0.3855, -0.001486, -0.9227, -0.1967, -0.001137, -0.9805, 0.2781, -0.0001844, -0.9605, -0.3855, -0.001453, -0.9227, 0.2781, -0.000173, -0.9605, 0.2781, -0.0001531, -0.9605, -0.1967, -0.0012, -0.9805, -0.2383, -0.3506, -0.9057, 0.2223, 0.3511, -0.9096, 0.4237, -0.5838, -0.6925, -0.4341, 0.583, -0.6868, 0.2247, 0.3495, -0.9096, -0.2359, -0.3522, -0.9057])] * 3)])
me_w_scope_0 = bpy.data.meshes.new('w_scope_0')
me_w_scope_0.from_pydata([(3.503, -3.68, 5.957), (3.504, -4.107, 5.958), (0.5839, -4.112, 6.66), (0.583, -3.685, 6.66), (0.5711, -3.687, 5.065), (0.5719, -4.113, 5.066), (3.495, 0.05753, 5.955), (3.497, -0.8464, 5.955), (0.5773, -0.8517, 6.658), (0.5755, 0.05216, 6.657), (0.5635, 0.05094, 5.063), (0.5653, -0.853, 5.063), (3.264, -2.716, 5.471), (3.487, -2.756, 5.469), (3.527, -2.533, 5.469), (3.304, -2.492, 5.47), (3.172, -2.777, 5.38), (3.618, -2.461, 5.377), (3.232, -2.391, 5.38), (3.558, -2.847, 5.377), (3.173, -2.777, 5.522), (3.619, -2.461, 5.519), (3.559, -2.847, 5.52), (3.233, -2.391, 5.522), (3.326, -3.295, 5.471), (3.539, -3.223, 5.469), (3.467, -3.0, 5.47), (3.254, -3.082, 5.471), (3.274, -3.396, 5.38), (3.517, -2.898, 5.378), (3.142, -3.031, 5.381), (3.65, -3.264, 5.377), (3.276, -3.396, 5.522), (3.518, -2.898, 5.52), (3.651, -3.264, 5.519), (3.143, -3.031, 5.523), (4.218, 0.9836, 6.426), (4.223, -1.23, 6.427), (3.771, -1.231, 7.213), (3.767, 0.9832, 7.211), (2.878, -1.233, 7.22), (2.873, 0.9814, 7.218), (2.415, -1.234, 6.441), (2.41, 0.9799, 6.439), (2.866, -1.234, 5.656), (2.861, 0.9802, 5.654), (3.76, -1.232, 5.649), (3.755, 0.982, 5.647), (3.897, -1.038, 6.43), (3.904, -4.522, 6.432), (3.624, -4.522, 6.942), (3.617, -1.038, 6.94), (3.035, -4.523, 6.947), (3.028, -1.04, 6.944), (2.746, -4.524, 6.441), (2.739, -1.041, 6.438), (3.027, -4.524, 5.941), (3.02, -1.04, 5.939), (3.616, -4.523, 5.937), (3.609, -1.039, 5.934), (4.077, -4.369, 6.431), (4.08, -5.974, 6.432), (3.709, -5.974, 7.085), (3.706, -4.369, 7.084), (2.957, -5.976, 7.091), (2.954, -4.371, 7.089), (2.577, -5.977, 6.443), (2.573, -4.372, 6.442), (2.948, -5.977, 5.791), (2.944, -4.372, 5.789), (3.699, -5.975, 5.785), (3.696, -4.37, 5.784), (2.981, -4.107, 6.083), (2.981, -3.757, 6.083), (3.492, -3.682, 5.96), (3.494, -4.107, 5.96), (3.492, -3.68, 5.96), (2.981, -3.681, 6.083), (3.266, -3.68, 5.96), (3.052, -3.681, 5.96), (3.052, -4.107, 5.96), (2.984, -0.8473, 6.079), (2.984, -0.1017, 6.078), (3.473, 0.05052, 5.96), (3.477, -0.8464, 5.96), (3.473, 0.05749, 5.96), (2.984, 0.05659, 6.078), (3.052, 0.05664, 5.96), (3.052, -0.8473, 5.96), (3.764, -1.232, 6.247), (3.872, -1.231, 6.433), (3.767, -1.231, 6.614), (3.054, -1.232, 6.906), (3.585, -1.232, 5.96), (3.598, -1.232, 5.96), (3.598, -1.231, 6.906), (2.871, -1.233, 6.275), (2.873, -1.233, 6.596), (3.052, -1.233, 5.96), (3.052, -1.232, 6.906), (2.779, -1.233, 6.433), (2.779, 0.9807, 6.433), (2.866, 0.9807, 6.282), (2.868, 0.981, 6.588), (3.589, 0.9827, 6.906), (3.046, 0.9809, 5.971), (3.052, 0.9816, 6.906), (3.052, 0.9809, 5.96), (3.762, 0.9828, 6.622), (3.598, 0.9827, 6.906), (3.598, 0.982, 5.96), (3.76, 0.9825, 6.239), (3.872, 0.9829, 6.433), (3.872, -5.974, 6.433), (3.702, -5.975, 6.139), (3.706, -5.974, 6.719), (3.062, -5.975, 6.906), (3.599, -5.975, 5.961), (3.598, -5.974, 6.906), (2.95, -5.976, 6.137), (3.052, -5.976, 5.96), (2.955, -5.976, 6.737), (3.598, -5.975, 5.96), (3.052, -5.975, 6.906), (2.779, -5.976, 6.433), (2.779, -4.372, 6.433), (2.947, -4.372, 6.142), (2.951, -4.371, 6.732), (3.598, -4.37, 6.906), (3.6, -4.37, 6.904), (3.048, -4.371, 5.966), (3.052, -4.371, 6.906), (3.052, -4.371, 5.96), (3.699, -4.37, 6.133), (3.703, -4.37, 6.725), (3.598, -4.37, 5.96), (3.872, -4.369, 6.433), (3.453, -2.749, 5.96), (3.491, -2.756, 5.96), (3.524, -2.569, 5.96), (3.531, -2.532, 5.96), (3.345, -2.499, 5.96), (3.307, -2.492, 5.96), (3.274, -2.678, 5.96), (3.267, -2.716, 5.96), (3.507, -3.235, 5.96), (3.543, -3.223, 5.96), (3.483, -3.037, 5.96), (3.471, -3.0, 5.96), (3.294, -3.067, 5.96), (3.258, -3.081, 5.96), (3.317, -3.258, 5.96), (3.329, -3.294, 5.96)], [], [(19, 21, 22), (17, 21, 19), (16, 17, 19), (18, 17, 16), (20, 18, 16), (23, 18, 20), (2, 72, 73), (74, 1, 0), (3, 73, 77), (74, 0, 76), (4, 77, 79), (31, 33, 34), (29, 33, 31), (28, 29, 31), (30, 29, 28), (32, 30, 28), (35, 30, 32), (1, 4, 0), (5, 4, 1), (80, 72, 5), (8, 81, 82), (83, 7, 6), (9, 82, 86), (83, 6, 85), (10, 86, 87), (7, 10, 6), (11, 10, 7), (88, 81, 11), (21, 20, 22), (23, 20, 21), (22, 16, 19), (20, 16, 22), (23, 17, 18), (21, 17, 23), (33, 32, 34), (35, 32, 33), (34, 28, 31), (32, 28, 34), (35, 29, 30), (33, 29, 35), (40, 39, 41), (38, 39, 40), (39, 38, 36), (38, 37, 36), (40, 41, 42), (42, 41, 43), (42, 43, 44), (43, 45, 44), (45, 46, 44), (47, 46, 45), (37, 46, 47), (37, 47, 36), (37, 91, 90), (38, 92, 95), (93, 89, 94), (46, 93, 98), (99, 40, 97), (42, 96, 100), (43, 103, 101), (106, 103, 41), (105, 45, 102), (104, 108, 109), (107, 110, 47), (36, 111, 112), (52, 51, 53), (50, 51, 52), (51, 50, 48), (50, 49, 48), (52, 53, 54), (54, 53, 55), (54, 55, 56), (55, 57, 56), (57, 58, 56), (59, 58, 57), (49, 58, 59), (49, 59, 48), (64, 63, 65), (62, 63, 64), (63, 62, 60), (62, 61, 60), (64, 65, 66), (66, 65, 67), (66, 67, 68), (67, 69, 68), (69, 70, 68), (71, 70, 69), (61, 70, 71), (61, 71, 60), (61, 115, 113), (70, 114, 117), (64, 116, 118), (120, 68, 70), (116, 121, 123), (66, 119, 124), (67, 127, 125), (128, 131, 65), (126, 130, 69), (134, 129, 63), (71, 69, 132), (60, 133, 136), (137, 13, 138), (138, 13, 139), (139, 14, 140), (14, 141, 140), (15, 141, 14), (15, 143, 142), (12, 143, 15), (144, 12, 137), (145, 25, 146), (146, 25, 147), (147, 26, 148), (26, 149, 148), (27, 149, 26), (27, 151, 150), (24, 151, 27), (152, 24, 145), (136, 133, 114), (111, 110, 94), (94, 135, 133), (132, 122, 135), (98, 93, 84), (140, 146, 94), (138, 148, 147), (152, 78, 76), (145, 147, 149), (139, 141, 137), (80, 75, 78), (83, 87, 88), (130, 126, 119), (82, 100, 81), (98, 96, 77), (73, 72, 80), (82, 88, 87), (127, 131, 121), (100, 101, 103), (127, 125, 97), (116, 131, 128), (106, 104, 92), (92, 128, 131), (136, 113, 115), (112, 90, 91), (134, 129, 95), (74, 75, 1), (3, 2, 73), (76, 0, 78), (0, 4, 78), (4, 3, 77), (79, 78, 4), (72, 2, 5), (5, 1, 80), (1, 75, 80), (83, 84, 7), (9, 8, 82), (85, 6, 87), (6, 10, 87), (10, 9, 86), (81, 8, 11), (11, 7, 88), (7, 84, 88), (90, 89, 37), (89, 46, 37), (37, 38, 91), (95, 91, 38), (38, 40, 92), (93, 46, 89), (98, 96, 44), (44, 46, 98), (99, 92, 40), (100, 97, 42), (97, 40, 42), (42, 44, 96), (102, 45, 43), (43, 41, 103), (101, 102, 43), (41, 39, 106), (39, 104, 106), (104, 39, 108), (45, 105, 107), (110, 111, 47), (45, 107, 47), (36, 47, 111), (112, 108, 36), (108, 39, 36), (113, 114, 61), (114, 70, 61), (61, 62, 115), (118, 115, 62), (62, 64, 118), (120, 119, 68), (70, 117, 122), (122, 120, 70), (116, 64, 121), (124, 121, 66), (121, 64, 66), (66, 68, 119), (126, 69, 67), (67, 65, 127), (125, 126, 67), (63, 129, 128), (131, 127, 65), (63, 128, 65), (135, 133, 71), (69, 130, 132), (132, 135, 71), (60, 71, 133), (136, 134, 60), (134, 63, 60), (137, 12, 13), (139, 13, 14), (15, 142, 141), (12, 144, 143), (145, 24, 25), (147, 25, 26), (27, 150, 149), (24, 152, 151), (122, 117, 135), (117, 114, 133), (135, 117, 133), (114, 113, 136), (94, 89, 111), (89, 90, 112), (111, 89, 112), (133, 136, 89), (136, 90, 89), (89, 94, 133), (132, 120, 122), (110, 107, 85), (107, 87, 85), (85, 83, 110), (83, 84, 94), (93, 94, 84), (94, 110, 83), (88, 98, 84), (149, 148, 144), (148, 137, 144), (144, 143, 98), (143, 142, 98), (78, 151, 79), (151, 150, 79), (150, 149, 144), (94, 93, 140), (93, 98, 142), (141, 93, 142), (80, 132, 75), (132, 135, 75), (76, 74, 146), (74, 75, 135), (98, 79, 144), (79, 150, 144), (74, 135, 146), (145, 152, 76), (138, 147, 146), (146, 145, 76), (139, 138, 146), (141, 140, 93), (140, 139, 146), (146, 135, 94), (138, 137, 148), (152, 151, 78), (151, 152, 145), (145, 146, 147), (147, 148, 149), (149, 150, 151), (151, 145, 149), (144, 137, 143), (137, 138, 139), (143, 137, 141), (139, 140, 141), (141, 142, 143), (76, 78, 74), (78, 79, 80), (74, 78, 75), (88, 84, 83), (83, 85, 87), (125, 124, 126), (124, 119, 126), (119, 120, 130), (120, 132, 130), (86, 87, 105), (87, 107, 105), (105, 102, 86), (102, 101, 86), (101, 100, 82), (100, 96, 81), (101, 82, 86), (96, 98, 81), (98, 88, 81), (130, 132, 80), (72, 73, 125), (73, 77, 125), (130, 80, 72), (125, 126, 72), (126, 130, 72), (96, 100, 77), (100, 125, 77), (79, 98, 77), (80, 79, 73), (79, 77, 73), (87, 86, 82), (82, 81, 88), (131, 123, 121), (121, 124, 127), (124, 125, 127), (103, 106, 97), (106, 99, 97), (97, 100, 103), (125, 100, 97), (97, 99, 127), (99, 131, 127), (128, 118, 116), (116, 123, 131), (109, 95, 104), (95, 92, 104), (92, 99, 106), (131, 99, 92), (92, 95, 128), (115, 118, 134), (118, 128, 129), (129, 134, 118), (134, 136, 115), (91, 95, 108), (95, 109, 108), (108, 112, 91), (129, 128, 95), (95, 91, 134), (91, 90, 136), (134, 91, 136)])
_uv = me_w_scope_0.uv_layers.new(name='UVMap')
_uv.uv.foreach_set('vector', [0.6788, 0.7426, 0.6888, 0.7977, 0.6888, 0.7426, 0.6788, 0.7976, 0.6888, 0.7977, 0.6788, 0.7426, 0.6513, 0.7425, 0.6788, 0.7976, 0.6788, 0.7426, 0.6513, 0.7975, 0.6788, 0.7976, 0.6513, 0.7425, 0.6414, 0.7425, 0.6513, 0.7975, 0.6513, 0.7425, 0.6413, 0.7975, 0.6513, 0.7975, 0.6414, 0.7425, 0.8773, 0.9838, 0.7857, 0.9515, 0.7879, 0.9259, 0.7689, 0.9136, 0.7657, 0.9445, 0.7685, 0.9133, 0.88, 0.9526, 0.7879, 0.9259, 0.7884, 0.9203, 0.7689, 0.9136, 0.7685, 0.9133, 0.7689, 0.9134, 0.8769, 0.8329, 0.7884, 0.9203, 0.7855, 0.9114, 0.6788, 0.7976, 0.6888, 0.7426, 0.6888, 0.7977, 0.6788, 0.7426, 0.6888, 0.7426, 0.6788, 0.7976, 0.6513, 0.7975, 0.6788, 0.7426, 0.6788, 0.7976, 0.6513, 0.7425, 0.6788, 0.7426, 0.6513, 0.7975, 0.6413, 0.7975, 0.6513, 0.7425, 0.6513, 0.7975, 0.6414, 0.7425, 0.6513, 0.7425, 0.6413, 0.7975, 0.7685, 0.9133, 0.8773, 0.9838, 0.7657, 0.9445, 0.88, 0.9526, 0.8773, 0.9838, 0.7685, 0.9133, 0.7854, 0.9089, 0.7879, 0.8989, 0.88, 0.9526, 0.8773, 0.9838, 0.7853, 0.9514, 0.7876, 0.9256, 0.7693, 0.9138, 0.7657, 0.9445, 0.7685, 0.9133, 0.88, 0.9526, 0.7876, 0.9256, 0.788, 0.9202, 0.7693, 0.9138, 0.7685, 0.9133, 0.7694, 0.9136, 0.8769, 0.8329, 0.788, 0.9202, 0.7852, 0.9117, 0.7685, 0.9133, 0.8773, 0.9838, 0.7657, 0.9445, 0.88, 0.9526, 0.8773, 0.9838, 0.7685, 0.9133, 0.7852, 0.9087, 0.7876, 0.8992, 0.88, 0.9526, 0.6788, 0.7976, 0.6513, 0.7425, 0.6788, 0.7426, 0.6513, 0.7975, 0.6513, 0.7425, 0.6788, 0.7976, 0.6789, 0.7227, 0.6513, 0.7425, 0.6788, 0.7426, 0.6513, 0.7226, 0.6513, 0.7425, 0.6789, 0.7227, 0.6513, 0.8174, 0.6788, 0.7976, 0.6513, 0.7975, 0.6788, 0.8175, 0.6788, 0.7976, 0.6513, 0.8174, 0.6513, 0.7975, 0.6788, 0.7426, 0.6513, 0.7425, 0.6788, 0.7976, 0.6788, 0.7426, 0.6513, 0.7975, 0.6788, 0.8175, 0.6513, 0.7975, 0.6788, 0.7976, 0.6513, 0.8174, 0.6513, 0.7975, 0.6788, 0.8175, 0.6513, 0.7226, 0.6788, 0.7426, 0.6513, 0.7425, 0.6789, 0.7227, 0.6788, 0.7426, 0.6513, 0.7226, 0.7451, 0.8303, 0.7168, 0.6935, 0.7446, 0.6931, 0.7173, 0.8307, 0.7168, 0.6935, 0.7451, 0.8303, 0.7168, 0.6935, 0.7173, 0.8307, 0.689, 0.6939, 0.7173, 0.8307, 0.6895, 0.831, 0.689, 0.6939, 0.7173, 0.8307, 0.7168, 0.6935, 0.6895, 0.831, 0.6895, 0.831, 0.7168, 0.6935, 0.689, 0.6939, 0.6895, 0.831, 0.689, 0.6939, 0.6617, 0.8314, 0.689, 0.6939, 0.6612, 0.6943, 0.6617, 0.8314, 0.6335, 0.6946, 0.6617, 0.8314, 0.6339, 0.8318, 0.6612, 0.6943, 0.6617, 0.8314, 0.6335, 0.6946, 0.6895, 0.831, 0.6617, 0.8314, 0.6612, 0.6943, 0.6895, 0.831, 0.6612, 0.6943, 0.689, 0.6939, 0.6193, 0.1805, 0.6367, 0.1947, 0.6327, 0.1808, 0.6367, 0.2408, 0.6646, 0.2167, 0.6433, 0.2171, 0.6436, 0.1442, 0.6367, 0.1664, 0.6431, 0.1442, 0.6367, 0.1203, 0.6436, 0.1442, 0.6643, 0.1439, 0.6646, 0.2167, 0.6715, 0.2408, 0.6715, 0.1927, 0.6889, 0.1805, 0.6715, 0.168, 0.675, 0.1801, 0.7071, 0.3533, 0.6844, 0.3686, 0.6888, 0.353, 0.6752, 0.4007, 0.6844, 0.3686, 0.6844, 0.4319, 0.6752, 0.3068, 0.6844, 0.2748, 0.6844, 0.3379, 0.6479, 0.4011, 0.639, 0.3727, 0.6474, 0.4011, 0.6748, 0.3057, 0.6471, 0.3061, 0.639, 0.2748, 0.6164, 0.3533, 0.639, 0.3343, 0.6335, 0.3538, 0.6227, 0.9815, 0.7226, 0.9487, 0.7226, 0.982, 0.6227, 0.9482, 0.7226, 0.9487, 0.6227, 0.9815, 0.7226, 0.9487, 0.6227, 0.9482, 0.7227, 0.9154, 0.6227, 0.9482, 0.6228, 0.9149, 0.7227, 0.9154, 0.6227, 0.9482, 0.7226, 0.9487, 0.6228, 0.9149, 0.6228, 0.9149, 0.7226, 0.9487, 0.7227, 0.9154, 0.6228, 0.9149, 0.7227, 0.9154, 0.6228, 0.8816, 0.7227, 0.9154, 0.7227, 0.8821, 0.6228, 0.8816, 0.7227, 0.8488, 0.6228, 0.8816, 0.6229, 0.8482, 0.7227, 0.8821, 0.6228, 0.8816, 0.7227, 0.8488, 0.6228, 0.9149, 0.6228, 0.8816, 0.7227, 0.8821, 0.6228, 0.9149, 0.7227, 0.8821, 0.7227, 0.9154, 0.6336, 0.4779, 0.661, 0.6206, 0.6336, 0.6205, 0.661, 0.4779, 0.661, 0.6206, 0.6336, 0.4779, 0.661, 0.6206, 0.661, 0.4779, 0.6883, 0.6206, 0.661, 0.4779, 0.6884, 0.478, 0.6883, 0.6206, 0.661, 0.4779, 0.661, 0.6206, 0.6884, 0.478, 0.6884, 0.478, 0.661, 0.6206, 0.6883, 0.6206, 0.6884, 0.478, 0.6883, 0.6206, 0.7157, 0.478, 0.6883, 0.6206, 0.7157, 0.6206, 0.7157, 0.478, 0.7431, 0.6207, 0.7157, 0.478, 0.7431, 0.478, 0.7157, 0.6206, 0.7157, 0.478, 0.7431, 0.6207, 0.6884, 0.478, 0.7157, 0.478, 0.7157, 0.6206, 0.6884, 0.478, 0.7157, 0.6206, 0.6883, 0.6206, 0.6193, 0.1805, 0.6367, 0.2069, 0.6289, 0.1805, 0.6367, 0.1203, 0.6367, 0.1531, 0.6414, 0.1366, 0.6715, 0.2408, 0.6666, 0.2238, 0.6418, 0.2241, 0.6667, 0.1361, 0.6715, 0.1203, 0.6367, 0.1203, 0.6666, 0.2238, 0.6715, 0.208, 0.667, 0.2238, 0.6889, 0.1805, 0.6715, 0.1524, 0.6795, 0.1797, 0.6889, 0.1805, 0.6715, 0.2076, 0.6794, 0.1798, 0.6416, 0.2243, 0.6669, 0.2239, 0.6715, 0.2408, 0.6715, 0.153, 0.6667, 0.1368, 0.6715, 0.1203, 0.6367, 0.2075, 0.6415, 0.224, 0.6367, 0.2408, 0.6367, 0.1203, 0.6715, 0.1203, 0.6666, 0.1362, 0.6193, 0.1805, 0.6367, 0.1527, 0.6288, 0.1806, 0.7109, 0.7852, 0.7141, 0.7159, 0.7136, 0.7853, 0.7136, 0.7853, 0.7141, 0.7159, 0.7271, 0.7858, 0.7271, 0.7858, 0.7303, 0.7163, 0.7298, 0.7858, 0.7303, 0.7163, 0.7163, 0.7852, 0.7298, 0.7858, 0.7141, 0.7159, 0.7163, 0.7852, 0.7303, 0.7163, 0.7141, 0.7159, 0.7002, 0.7847, 0.7136, 0.7851, 0.6979, 0.7154, 0.7002, 0.7847, 0.7141, 0.7159, 0.6975, 0.7846, 0.6979, 0.7154, 0.7109, 0.7852, 0.7271, 0.7857, 0.7303, 0.7163, 0.7298, 0.7858, 0.7298, 0.7858, 0.7303, 0.7163, 0.7163, 0.7853, 0.7163, 0.7853, 0.7141, 0.7159, 0.7136, 0.7852, 0.7141, 0.7159, 0.7002, 0.7847, 0.7136, 0.7852, 0.6979, 0.7154, 0.7002, 0.7847, 0.7141, 0.7159, 0.6979, 0.7154, 0.7109, 0.785, 0.6975, 0.7846, 0.7141, 0.7159, 0.7109, 0.785, 0.6979, 0.7154, 0.7136, 0.7851, 0.7141, 0.7159, 0.7271, 0.7857, 0.7477, 0.9279, 0.6638, 0.9279, 0.6658, 0.9874, 0.7011, 0.8496, 0.6027, 0.8496, 0.6027, 0.9317, 0.6027, 0.9317, 0.6027, 0.9279, 0.6638, 0.9279, 0.6027, 0.928, 0.6027, 0.9875, 0.6027, 0.9279, 0.6027, 0.9317, 0.6027, 0.9317, 0.6027, 0.9174, 0.6027, 0.8598, 0.6027, 0.8854, 0.6027, 0.9317, 0.6027, 0.8681, 0.6027, 0.8771, 0.6027, 0.8785, 0.6027, 0.888, 0.6027, 0.9024, 0.6027, 0.9023, 0.6027, 0.8858, 0.6027, 0.8785, 0.6027, 0.8796, 0.6027, 0.8612, 0.6027, 0.8585, 0.6027, 0.8678, 0.6027, 0.9182, 0.6027, 0.9182, 0.6027, 0.9024, 0.6027, 0.8841, 0.6027, 0.8839, 0.6027, 0.9174, 0.7471, 0.9616, 0.7193, 0.9616, 0.7202, 0.9883, 0.7295, 0.8656, 0.6764, 0.8845, 0.7294, 0.8781, 0.7482, 0.8845, 0.7015, 0.8845, 0.7287, 0.9501, 0.7287, 0.9514, 0.7286, 0.9572, 0.7482, 0.9572, 0.7295, 0.8656, 0.7482, 0.8781, 0.7482, 0.863, 0.6291, 0.9616, 0.6015, 0.9616, 0.6282, 0.9883, 0.6764, 0.8845, 0.6764, 0.8476, 0.6519, 0.8476, 0.6291, 0.9616, 0.6764, 0.9616, 0.6506, 0.8845, 0.6015, 0.9883, 0.6015, 0.9616, 0.6015, 0.9616, 0.6015, 0.8476, 0.6015, 0.8476, 0.6015, 0.8845, 0.6015, 0.8845, 0.6015, 0.9616, 0.6015, 0.9616, 0.6025, 0.9282, 0.6025, 0.9877, 0.7034, 0.9877, 0.6025, 0.8499, 0.6025, 0.932, 0.6663, 0.932, 0.7053, 0.9282, 0.7466, 0.9282, 0.7474, 0.932, 0.7689, 0.9136, 0.7661, 0.9446, 0.7657, 0.9445, 0.88, 0.9526, 0.8773, 0.9838, 0.7879, 0.9259, 0.7689, 0.9134, 0.7685, 0.9133, 0.7774, 0.9124, 0.7685, 0.9133, 0.8769, 0.8329, 0.7774, 0.9124, 0.8769, 0.8329, 0.88, 0.9526, 0.7884, 0.9203, 0.7855, 0.9114, 0.7774, 0.9124, 0.8769, 0.8329, 0.7879, 0.8989, 0.8769, 0.8329, 0.88, 0.9526, 0.88, 0.9526, 0.7685, 0.9133, 0.7854, 0.9089, 0.7685, 0.9133, 0.7689, 0.913, 0.7854, 0.9089, 0.7693, 0.9138, 0.7665, 0.9448, 0.7657, 0.9445, 0.88, 0.9526, 0.8773, 0.9838, 0.7876, 0.9256, 0.7694, 0.9136, 0.7685, 0.9133, 0.7852, 0.9117, 0.7685, 0.9133, 0.8769, 0.8329, 0.7852, 0.9117, 0.8769, 0.8329, 0.88, 0.9526, 0.788, 0.9202, 0.7876, 0.8992, 0.8769, 0.8329, 0.88, 0.9526, 0.88, 0.9526, 0.7685, 0.9133, 0.7852, 0.9087, 0.7685, 0.9133, 0.7692, 0.9128, 0.7852, 0.9087, 0.6327, 0.1808, 0.6367, 0.1664, 0.6193, 0.1805, 0.6367, 0.1664, 0.6367, 0.1203, 0.6193, 0.1805, 0.6193, 0.1805, 0.6367, 0.2408, 0.6367, 0.1947, 0.6433, 0.2171, 0.6367, 0.1947, 0.6367, 0.2408, 0.6367, 0.2408, 0.6715, 0.2408, 0.6646, 0.2167, 0.6436, 0.1442, 0.6367, 0.1203, 0.6367, 0.1664, 0.6643, 0.1439, 0.6715, 0.168, 0.6715, 0.1203, 0.6715, 0.1203, 0.6367, 0.1203, 0.6643, 0.1439, 0.6646, 0.2167, 0.6646, 0.2167, 0.6715, 0.2408, 0.675, 0.1801, 0.6715, 0.1927, 0.6889, 0.1805, 0.6715, 0.1927, 0.6715, 0.2408, 0.6889, 0.1805, 0.6889, 0.1805, 0.6715, 0.1203, 0.6715, 0.168, 0.6844, 0.3379, 0.6844, 0.2748, 0.7071, 0.3533, 0.7071, 0.3533, 0.6844, 0.4319, 0.6844, 0.3686, 0.6888, 0.353, 0.6844, 0.3379, 0.7071, 0.3533, 0.6844, 0.4319, 0.639, 0.4319, 0.6752, 0.4007, 0.639, 0.4319, 0.6479, 0.4011, 0.6752, 0.4007, 0.6479, 0.4011, 0.639, 0.4319, 0.639, 0.3727, 0.6844, 0.2748, 0.6752, 0.3068, 0.6748, 0.3057, 0.6471, 0.3061, 0.639, 0.3343, 0.639, 0.2748, 0.6844, 0.2748, 0.6748, 0.3057, 0.639, 0.2748, 0.6164, 0.3533, 0.639, 0.2748, 0.639, 0.3343, 0.6335, 0.3538, 0.639, 0.3727, 0.6164, 0.3533, 0.639, 0.3727, 0.639, 0.4319, 0.6164, 0.3533, 0.6289, 0.1805, 0.6367, 0.1531, 0.6193, 0.1805, 0.6367, 0.1531, 0.6367, 0.1203, 0.6193, 0.1805, 0.6193, 0.1805, 0.6367, 0.2408, 0.6367, 0.2069, 0.6418, 0.2241, 0.6367, 0.2069, 0.6367, 0.2408, 0.6367, 0.2408, 0.6715, 0.2408, 0.6418, 0.2241, 0.6667, 0.1361, 0.6715, 0.1524, 0.6715, 0.1203, 0.6367, 0.1203, 0.6414, 0.1366, 0.6414, 0.1365, 0.6414, 0.1365, 0.6667, 0.1361, 0.6367, 0.1203, 0.6666, 0.2238, 0.6715, 0.2408, 0.6715, 0.208, 0.6795, 0.1797, 0.6715, 0.208, 0.6889, 0.1805, 0.6715, 0.208, 0.6715, 0.2408, 0.6889, 0.1805, 0.6889, 0.1805, 0.6715, 0.1203, 0.6715, 0.1524, 0.6715, 0.153, 0.6715, 0.1203, 0.6889, 0.1805, 0.6889, 0.1805, 0.6715, 0.2408, 0.6715, 0.2076, 0.6794, 0.1798, 0.6715, 0.153, 0.6889, 0.1805, 0.6367, 0.2408, 0.6415, 0.224, 0.6416, 0.2243, 0.6669, 0.2239, 0.6715, 0.2076, 0.6715, 0.2408, 0.6367, 0.2408, 0.6416, 0.2243, 0.6715, 0.2408, 0.6413, 0.1366, 0.6367, 0.1527, 0.6367, 0.1203, 0.6715, 0.1203, 0.6667, 0.1368, 0.6666, 0.1362, 0.6666, 0.1362, 0.6413, 0.1366, 0.6367, 0.1203, 0.6193, 0.1805, 0.6367, 0.1203, 0.6367, 0.1527, 0.6288, 0.1806, 0.6367, 0.2075, 0.6193, 0.1805, 0.6367, 0.2075, 0.6367, 0.2408, 0.6193, 0.1805, 0.7109, 0.7852, 0.6979, 0.7154, 0.7141, 0.7159, 0.7271, 0.7858, 0.7141, 0.7159, 0.7303, 0.7163, 0.7141, 0.7159, 0.7136, 0.7851, 0.7163, 0.7852, 0.6979, 0.7154, 0.6975, 0.7846, 0.7002, 0.7847, 0.7271, 0.7857, 0.7141, 0.7159, 0.7303, 0.7163, 0.7163, 0.7853, 0.7303, 0.7163, 0.7141, 0.7159, 0.6979, 0.7154, 0.6975, 0.7846, 0.7002, 0.7847, 0.7141, 0.7159, 0.7136, 0.7851, 0.7109, 0.785, 0.6027, 0.9875, 0.6031, 0.9875, 0.6027, 0.9279, 0.6031, 0.9875, 0.6658, 0.9874, 0.6638, 0.9279, 0.6027, 0.9279, 0.6031, 0.9875, 0.6638, 0.9279, 0.6658, 0.9874, 0.7477, 0.9874, 0.7477, 0.9279, 0.6027, 0.9317, 0.7039, 0.9317, 0.7011, 0.8496, 0.7039, 0.9317, 0.7477, 0.9317, 0.7477, 0.8496, 0.7011, 0.8496, 0.7039, 0.9317, 0.7477, 0.8496, 0.6638, 0.9279, 0.7477, 0.9279, 0.7039, 0.9317, 0.7477, 0.9279, 0.7477, 0.9317, 0.7039, 0.9317, 0.7039, 0.9317, 0.6027, 0.9317, 0.6638, 0.9279, 0.6027, 0.928, 0.6027, 0.9875, 0.6027, 0.9875, 0.6027, 0.8496, 0.6027, 0.8496, 0.6027, 0.8839, 0.6027, 0.8496, 0.6027, 0.8839, 0.6027, 0.8839, 0.6027, 0.8839, 0.6027, 0.8841, 0.6027, 0.8496, 0.6027, 0.8841, 0.6027, 0.9174, 0.6027, 0.9317, 0.6027, 0.9317, 0.6027, 0.9317, 0.6027, 0.9174, 0.6027, 0.9317, 0.6027, 0.8496, 0.6027, 0.8841, 0.6027, 0.9174, 0.6027, 0.9317, 0.6027, 0.9174, 0.6027, 0.8796, 0.6027, 0.8771, 0.6027, 0.8666, 0.6027, 0.8771, 0.6027, 0.8678, 0.6027, 0.8666, 0.6027, 0.8666, 0.6027, 0.8652, 0.6027, 0.9317, 0.6027, 0.8652, 0.6027, 0.8583, 0.6027, 0.9317, 0.6027, 0.9024, 0.6027, 0.8867, 0.6027, 0.9024, 0.6027, 0.8867, 0.6027, 0.8801, 0.6027, 0.9024, 0.6027, 0.8801, 0.6027, 0.8796, 0.6027, 0.8666, 0.6027, 0.9317, 0.6027, 0.9317, 0.6027, 0.8598, 0.6027, 0.9317, 0.6027, 0.9317, 0.6027, 0.8583, 0.6027, 0.8585, 0.6027, 0.9317, 0.6027, 0.8583, 0.6027, 0.9182, 0.6027, 0.928, 0.6027, 0.9182, 0.6027, 0.928, 0.6027, 0.9279, 0.6027, 0.9182, 0.6027, 0.9023, 0.6027, 0.9024, 0.6027, 0.8854, 0.6027, 0.9024, 0.6027, 0.9182, 0.6027, 0.9279, 0.6027, 0.9317, 0.6027, 0.9024, 0.6027, 0.8666, 0.6027, 0.9024, 0.6027, 0.8801, 0.6027, 0.8666, 0.6027, 0.9024, 0.6027, 0.9279, 0.6027, 0.8854, 0.6027, 0.8858, 0.6027, 0.888, 0.6027, 0.9023, 0.6027, 0.8681, 0.6027, 0.8785, 0.6027, 0.8854, 0.6027, 0.8854, 0.6027, 0.8858, 0.6027, 0.9023, 0.6027, 0.8612, 0.6027, 0.8681, 0.6027, 0.8854, 0.6027, 0.8585, 0.6027, 0.8598, 0.6027, 0.9317, 0.6027, 0.8598, 0.6027, 0.8612, 0.6027, 0.8854, 0.6027, 0.8854, 0.6027, 0.9279, 0.6027, 0.9317, 0.6027, 0.8681, 0.6027, 0.8678, 0.6027, 0.8771, 0.6027, 0.888, 0.6027, 0.8867, 0.6027, 0.9024, 0.6027, 0.8867, 0.6027, 0.888, 0.6027, 0.8858, 0.6027, 0.8858, 0.6027, 0.8854, 0.6027, 0.8785, 0.6027, 0.8785, 0.6027, 0.8771, 0.6027, 0.8796, 0.6027, 0.8796, 0.6027, 0.8801, 0.6027, 0.8867, 0.6027, 0.8867, 0.6027, 0.8858, 0.6027, 0.8796, 0.6027, 0.8666, 0.6027, 0.8678, 0.6027, 0.8652, 0.6027, 0.8678, 0.6027, 0.8681, 0.6027, 0.8612, 0.6027, 0.8652, 0.6027, 0.8678, 0.6027, 0.8585, 0.6027, 0.8612, 0.6027, 0.8598, 0.6027, 0.8585, 0.6027, 0.8585, 0.6027, 0.8583, 0.6027, 0.8652, 0.6027, 0.9023, 0.6027, 0.9024, 0.6027, 0.9024, 0.6027, 0.9024, 0.6027, 0.9024, 0.6027, 0.9182, 0.6027, 0.9024, 0.6027, 0.9024, 0.6027, 0.9182, 0.6027, 0.9174, 0.6027, 0.9174, 0.6027, 0.8841, 0.6027, 0.8841, 0.6027, 0.8839, 0.6027, 0.8839, 0.6764, 0.9616, 0.6764, 0.9883, 0.7193, 0.9616, 0.6764, 0.9883, 0.7202, 0.9883, 0.7193, 0.9616, 0.7202, 0.9883, 0.7482, 0.9883, 0.7471, 0.9616, 0.7482, 0.9883, 0.7482, 0.9616, 0.7471, 0.9616, 0.7296, 0.863, 0.7482, 0.863, 0.7464, 0.8476, 0.7482, 0.863, 0.7482, 0.8476, 0.7464, 0.8476, 0.7464, 0.8476, 0.7003, 0.8476, 0.7296, 0.863, 0.7003, 0.8476, 0.6764, 0.8476, 0.7296, 0.863, 0.6764, 0.8476, 0.6764, 0.8845, 0.7295, 0.8656, 0.6764, 0.8845, 0.7015, 0.8845, 0.7294, 0.8781, 0.6764, 0.8476, 0.7295, 0.8656, 0.7296, 0.863, 0.7015, 0.8845, 0.7482, 0.8845, 0.7294, 0.8781, 0.7482, 0.8845, 0.7482, 0.8781, 0.7294, 0.8781, 0.7471, 0.9616, 0.7482, 0.9616, 0.7482, 0.9572, 0.7286, 0.9572, 0.7287, 0.9514, 0.6764, 0.9616, 0.7287, 0.9514, 0.7287, 0.9501, 0.6764, 0.9616, 0.7471, 0.9616, 0.7482, 0.9572, 0.7286, 0.9572, 0.6764, 0.9616, 0.7193, 0.9616, 0.7286, 0.9572, 0.7193, 0.9616, 0.7471, 0.9616, 0.7286, 0.9572, 0.7015, 0.8845, 0.6764, 0.8845, 0.7287, 0.9501, 0.6764, 0.8845, 0.6764, 0.9616, 0.7287, 0.9501, 0.7482, 0.9501, 0.7482, 0.8845, 0.7287, 0.9501, 0.7482, 0.9572, 0.7482, 0.9501, 0.7287, 0.9514, 0.7482, 0.9501, 0.7287, 0.9501, 0.7287, 0.9514, 0.7482, 0.863, 0.7296, 0.863, 0.7295, 0.8656, 0.7295, 0.8656, 0.7294, 0.8781, 0.7482, 0.8781, 0.6015, 0.9616, 0.6015, 0.9883, 0.6282, 0.9883, 0.6282, 0.9883, 0.6764, 0.9883, 0.6291, 0.9616, 0.6764, 0.9883, 0.6764, 0.9616, 0.6291, 0.9616, 0.6519, 0.8476, 0.6015, 0.8476, 0.6506, 0.8845, 0.6015, 0.8476, 0.6015, 0.8845, 0.6506, 0.8845, 0.6506, 0.8845, 0.6764, 0.8845, 0.6519, 0.8476, 0.6764, 0.9616, 0.6764, 0.8845, 0.6506, 0.8845, 0.6506, 0.8845, 0.6015, 0.8845, 0.6291, 0.9616, 0.6015, 0.8845, 0.6015, 0.9616, 0.6291, 0.9616, 0.6015, 0.9616, 0.6015, 0.9883, 0.6015, 0.9883, 0.6015, 0.9883, 0.6015, 0.9883, 0.6015, 0.9616, 0.6015, 0.8476, 0.6015, 0.8845, 0.6015, 0.8476, 0.6015, 0.8845, 0.6015, 0.8845, 0.6015, 0.8476, 0.6015, 0.8845, 0.6015, 0.8845, 0.6015, 0.8476, 0.6015, 0.9616, 0.6015, 0.8845, 0.6015, 0.8845, 0.6015, 0.8845, 0.6015, 0.8845, 0.6015, 0.9616, 0.7034, 0.9877, 0.7474, 0.9877, 0.7053, 0.9282, 0.7474, 0.9877, 0.7474, 0.9282, 0.7466, 0.9282, 0.7466, 0.9282, 0.7053, 0.9282, 0.7474, 0.9877, 0.7053, 0.9282, 0.6025, 0.9282, 0.7034, 0.9877, 0.6663, 0.932, 0.7474, 0.932, 0.669, 0.8499, 0.7474, 0.932, 0.7474, 0.8499, 0.669, 0.8499, 0.669, 0.8499, 0.6025, 0.8499, 0.6663, 0.932, 0.7466, 0.9282, 0.7474, 0.9282, 0.7474, 0.932, 0.7474, 0.932, 0.6663, 0.932, 0.7053, 0.9282, 0.6663, 0.932, 0.6025, 0.932, 0.6025, 0.9282, 0.7053, 0.9282, 0.6663, 0.932, 0.6025, 0.9282])
me_w_scope_0.materials.append(mat_models_weapons2_golan_arms_golan_arms_tga)
me_w_scope_0.use_remesh_fix_poles = True
me_w_scope_0.use_remesh_preserve_attributes = False
me_w_scope_0.update()
me_w_scope_0.normals_split_custom_set([tuple(v) for v in zip(*[iter([0.988, -0.154, -0.007293, 0.988, -0.154, -0.007293, 0.988, -0.154, -0.007293, 0.988, -0.154, -0.007295, 0.988, -0.154, -0.007295, 0.7368, -0.5322, -0.4169, -0.4513, -0.6016, -0.6591, 0.4413, 0.6007, -0.6667, 0.7368, -0.5323, -0.4169, -0.743, 0.5316, -0.4066, 0.4414, 0.6006, -0.6667, -0.4512, -0.6017, -0.6591, -0.988, 0.154, 0.007295, -0.988, 0.154, 0.007295, -0.988, 0.154, 0.007295, -0.988, 0.154, 0.007293, -0.988, 0.154, 0.007293, -0.988, 0.154, 0.007293, 0.2339, 0.001202, 0.9723, 0.2339, 0.001202, 0.9723, 0.2339, 0.001202, 0.9723, 0.2338, 0.001203, 0.9723, 0.2338, 0.001203, 0.9723, 0.2338, 0.001203, 0.9723, 0.2339, 0.001206, 0.9723, 0.2339, 0.001206, 0.9723, 0.2339, 0.001206, 0.9723, 0.234, 0.001257, 0.9722, 0.234, 0.001257, 0.9722, 0.234, 0.001257, 0.9722, -0.002019, 1.0, -0.0007453, -0.002019, 1.0, -0.0007453, -0.002019, 1.0, -0.0007453, 0.9398, 0.3415, -0.007312, 0.9398, 0.3415, -0.007312, 0.9398, 0.3415, -0.007312, 0.9398, 0.3415, -0.007312, 0.9398, 0.3415, -0.007312, 0.903, -0.1067, -0.4161, -0.09592, -0.7415, -0.6641, 0.08583, 0.7405, -0.6666, 0.903, -0.1066, -0.4162, -0.9092, 0.106, -0.4027, 0.08594, 0.7404, -0.6666, -0.09581, -0.7415, -0.6641, -0.9398, -0.3415, 0.007311, -0.9398, -0.3415, 0.007311, -0.9398, -0.3415, 0.007311, -0.9398, -0.3415, 0.00731, -0.9398, -0.3415, 0.00731, -0.9398, -0.3415, 0.00731, 0.2911, -0.000131, -0.9567, 0.2911, -0.000131, -0.9567, 0.2911, -0.000131, -0.9567, 0.2073, -0.7072, -0.6759, 0.2911, -0.0001295, -0.9567, 0.2911, -0.0001295, -0.9567, 0.00202, -1.0, 0.0007475, 0.00202, -1.0, 0.0007475, 0.00202, -1.0, 0.0007475, 0.2339, 0.001202, 0.9723, 0.2339, 0.001202, 0.9723, 0.2339, 0.001202, 0.9723, 0.2339, 0.001202, 0.9723, 0.2339, 0.001202, 0.9723, 0.2339, 0.001202, 0.9723, 0.2339, 0.0012, 0.9723, 0.2339, 0.0012, 0.9723, 0.2339, 0.0012, 0.9723, 0.2339, 0.001198, 0.9723, 0.2339, 0.001198, 0.9723, 0.2339, 0.001198, 0.9723, -0.002019, 1.0, -0.0007506, -0.002019, 1.0, -0.0007506, -0.002019, 1.0, -0.0007506, 0.2911, -0.0001297, -0.9567, 0.2911, -0.0001297, -0.9567, 0.2911, -0.0001297, -0.9567, 0.2073, -0.7072, -0.6759, 0.2911, -0.0001303, -0.9567, 0.2911, -0.0001303, -0.9567, 0.002019, -1.0, 0.0007509, 0.002019, -1.0, 0.0007509, 0.002019, -1.0, 0.0007509, 0.7193, 0.2246, 0.6573, -0.7094, -0.2235, 0.6684, 0.2624, -0.8733, 0.4105, -0.2563, 0.8739, 0.413, -0.7094, -0.2236, 0.6684, 0.7194, 0.2245, 0.6573, -0.1792, -0.9838, 0.002094, -0.1792, -0.9838, 0.002094, -0.1792, -0.9838, 0.002094, -0.1792, -0.9838, 0.002098, -0.1792, -0.9838, 0.002098, -0.1792, -0.9838, 0.002098, 0.1792, 0.9838, -0.0021, 0.1792, 0.9838, -0.0021, 0.1792, 0.9838, -0.0021, 0.1792, 0.9838, -0.002098, 0.1792, 0.9838, -0.002098, 0.1792, 0.9838, -0.002098, 0.5194, 0.5415, 0.6611, -0.5094, -0.5405, 0.6696, 0.6609, -0.6319, 0.405, -0.6547, 0.6325, 0.4139, -0.5094, -0.5405, 0.6696, 0.5194, 0.5415, 0.6611, 0.3334, -0.9428, -0.001777, 0.3334, -0.9428, -0.001777, 0.3334, -0.9428, -0.001777, 0.3334, -0.9428, -0.001777, 0.3334, -0.9428, -0.001777, 0.3334, -0.9428, -0.001777, -0.3334, 0.9428, 0.001781, -0.3334, 0.9428, 0.001781, -0.3334, 0.9428, 0.001781, -0.3334, 0.9428, 0.001781, -0.3334, 0.9428, 0.001781, -0.3334, 0.9428, 0.001781, -0.2095, -0.7495, 0.6279, 0.2189, 0.7505, 0.6236, -0.5169, 0.6019, 0.6087, 0.526, -0.601, 0.6018, 0.2189, 0.7505, 0.6236, -0.2095, -0.7495, 0.6279, 0.2189, 0.7505, 0.6236, 0.526, -0.601, 0.6018, 0.9185, 0.3564, 0.1716, 0.5259, -0.601, 0.6018, 0.9172, -0.3527, -0.1854, 0.9184, 0.3564, 0.1716, -0.8596, -0.001352, 0.511, -0.8596, -0.001352, 0.511, -0.8596, -0.001352, 0.511, -0.8596, -0.001352, 0.511, -0.8596, -0.001352, 0.511, -0.9199, 0.3524, -0.1722, -0.9158, -0.3561, 0.186, -0.9199, 0.3524, -0.1722, -0.5235, -0.604, -0.6009, -0.9199, 0.3524, -0.1722, -0.2219, 0.7487, -0.6247, -0.5235, -0.6041, -0.6009, -0.0075, -0.0007657, -1.0, -0.0075, -0.0007657, -1.0, -0.0075, -0.0007657, -1.0, 0.5145, 0.6031, -0.6096, -0.007501, -0.0007657, -1.0, -0.007501, -0.0007657, -1.0, 0.9172, -0.3527, -0.1854, 0.2125, -0.7496, -0.6268, 0.5144, 0.6031, -0.6096, 0.9172, -0.3527, -0.1854, 0.5144, 0.6031, -0.6096, 0.9184, 0.3564, 0.1716, 0.00202, -1.0, 0.00075, 0.00202, -1.0, 0.00075, 0.00202, -1.0, 0.00075, 0.002019, -1.0, 0.0007511, 0.002019, -1.0, 0.0007511, 0.002019, -1.0, 0.0007511, -0.002012, 1.0, -0.0007641, -0.002012, 1.0, -0.0007641, -0.002012, 1.0, -0.0007641, 0.002019, -1.0, 0.0007509, 0.002019, -1.0, 0.0007509, 0.002019, -1.0, 0.0007509, 0.002019, -1.0, 0.0007505, 0.002019, -1.0, 0.0007505, 0.002019, -1.0, 0.0007505, 0.002019, -1.0, 0.0007503, 0.002019, -1.0, 0.0007503, 0.002019, -1.0, 0.0007503, -0.002019, 1.0, -0.0007498, -0.002019, 1.0, -0.0007498, -0.002019, 1.0, -0.0007498, -0.002019, 1.0, -0.0007508, -0.002019, 1.0, -0.0007508, -0.002019, 1.0, -0.0007508, -0.002019, 1.0, -0.0007508, -0.002019, 1.0, -0.0007508, -0.002019, 1.0, -0.0007508, 0.002016, -1.0, 0.0007401, 0.002016, -1.0, 0.0007401, 0.002016, -1.0, 0.0007401, -0.002019, 1.0, -0.0007511, -0.002019, 1.0, -0.0007511, -0.002019, 1.0, -0.0007511, -0.002019, 1.0, -0.00075, -0.002019, 1.0, -0.00075, -0.002019, 1.0, -0.00075, -0.3238, 7.354e-05, 0.9461, 0.3379, 0.001531, 0.9412, -0.6561, -0.0007902, 0.7547, 0.6673, 0.001938, 0.7448, 0.3379, 0.001372, 0.9412, -0.3238, -8.59e-05, 0.9461, 0.3379, 0.001357, 0.9412, 0.6673, 0.001942, 0.7448, 0.9848, 0.002138, 0.1737, 0.6673, 0.001887, 0.7448, 0.9804, 0.001863, -0.1969, 0.9848, 0.002085, 0.1737, -0.8688, -0.001383, 0.4951, -0.8688, -0.001383, 0.4951, -0.8688, -0.001383, 0.4951, -0.8688, -0.001383, 0.4951, -0.8688, -0.001383, 0.4951, -0.9833, -0.002153, -0.1822, -0.9821, -0.001811, 0.1884, -0.9833, -0.002133, -0.1822, -0.6627, -0.001905, -0.7489, -0.9833, -0.002118, -0.1822, -0.3356, -0.001416, -0.942, -0.6627, -0.001889, -0.7489, -0.007501, -0.0007656, -1.0, -0.007501, -0.0007656, -1.0, -0.007501, -0.0007656, -1.0, 0.6514, 0.0007143, -0.7587, -0.007503, -0.0007658, -1.0, -0.007503, -0.0007658, -1.0, 0.9804, 0.001827, -0.1969, 0.3214, -3.023e-05, -0.9469, 0.6514, 0.0007349, -0.7588, 0.9804, 0.001843, -0.1969, 0.6514, 0.0007508, -0.7588, 0.9848, 0.002088, 0.1737, -0.2103, -0.7499, 0.6273, 0.2196, 0.7508, 0.6229, -0.5187, 0.6024, 0.6067, 0.5277, -0.6014, 0.5998, 0.2196, 0.7508, 0.6229, -0.2102, -0.7499, 0.6273, 0.2196, 0.7509, 0.6229, 0.5277, -0.6014, 0.5998, 0.9191, 0.3556, 0.1699, 0.5278, -0.6015, 0.5998, 0.9178, -0.3519, -0.1836, 0.9191, 0.3556, 0.1698, -0.862, -0.00136, 0.507, -0.862, -0.00136, 0.507, -0.862, -0.00136, 0.507, -0.862, -0.00136, 0.507, -0.862, -0.00136, 0.507, -0.9205, 0.3516, -0.1704, -0.9164, -0.3553, 0.1841, -0.9205, 0.3516, -0.1704, -0.5253, -0.6045, -0.5989, -0.9205, 0.3517, -0.1704, -0.2226, 0.749, -0.624, -0.5253, -0.6045, -0.5989, -0.007502, -0.0007657, -1.0, -0.007502, -0.0007657, -1.0, -0.007502, -0.0007657, -1.0, 0.5163, 0.6036, -0.6076, -0.0075, -0.0007654, -1.0, -0.0075, -0.0007654, -1.0, 0.9178, -0.3519, -0.1836, 0.2133, -0.75, -0.6261, 0.5162, 0.6035, -0.6076, 0.9179, -0.3519, -0.1836, 0.5163, 0.6036, -0.6076, 0.9191, 0.3556, 0.1698, 0.00202, -1.0, 0.0007492, 0.00202, -1.0, 0.0007492, 0.00202, -1.0, 0.0007492, 0.002023, -1.0, 0.0007472, 0.002023, -1.0, 0.0007472, 0.002023, -1.0, 0.0007472, 0.00202, -1.0, 0.0007469, 0.00202, -1.0, 0.0007469, 0.00202, -1.0, 0.0007469, 0.002019, -1.0, 0.0007533, 0.002019, -1.0, 0.0007533, 0.002019, -1.0, 0.0007533, -0.002004, 1.0, -0.0007769, -0.002004, 1.0, -0.0007769, -0.002004, 1.0, -0.0007769, 0.00202, -1.0, 0.0007497, 0.00202, -1.0, 0.0007497, 0.00202, -1.0, 0.0007497, -0.002019, 1.0, -0.0007497, -0.002019, 1.0, -0.0007497, -0.002019, 1.0, -0.0007497, -0.002019, 1.0, -0.0007446, -0.002019, 1.0, -0.0007446, -0.002019, 1.0, -0.0007446, -0.002023, 1.0, -0.0007512, -0.002023, 1.0, -0.0007512, -0.002023, 1.0, -0.0007512, -0.002021, 1.0, -0.0007501, -0.002021, 1.0, -0.0007501, -0.002021, 1.0, -0.0007501, -0.002019, 1.0, -0.0007474, -0.002019, 1.0, -0.0007474, -0.002019, 1.0, -0.0007474, -0.002019, 1.0, -0.0007524, -0.002019, 1.0, -0.0007524, -0.002019, 1.0, -0.0007524, -0.1769, -0.9842, 0.002081, -0.1769, -0.9842, 0.002081, -0.1769, -0.9842, 0.002081, 0.9842, -0.1769, -0.007247, 0.9842, -0.1769, -0.007247, 0.9842, -0.1769, -0.007247, 0.9842, -0.1769, -0.007248, 0.9842, -0.1769, -0.007248, 0.9842, -0.1769, -0.007248, 0.1769, 0.9842, -0.002081, 0.1769, 0.9842, -0.002081, 0.1769, 0.9842, -0.002081, 0.1769, 0.9842, -0.002081, 0.1769, 0.9842, -0.002081, 0.1769, 0.9842, -0.002081, -0.9842, 0.1769, 0.007248, -0.9842, 0.1769, 0.007248, -0.9842, 0.1769, 0.007248, -0.9842, 0.1769, 0.007247, -0.9842, 0.1769, 0.007247, -0.9842, 0.1769, 0.007247, -0.1769, -0.9842, 0.00208, -0.1769, -0.9842, 0.00208, -0.1769, -0.9842, 0.00208, 0.3181, -0.948, -0.001661, 0.3181, -0.948, -0.001661, 0.3181, -0.948, -0.001661, 0.9523, 0.3051, -0.007377, 0.9523, 0.3051, -0.007377, 0.9523, 0.3051, -0.007377, 0.9523, 0.3051, -0.007377, 0.9523, 0.3051, -0.007377, 0.9523, 0.3051, -0.007377, -0.3579, 0.9338, 0.001971, -0.3579, 0.9338, 0.001971, -0.3579, 0.9338, 0.001971, -0.3579, 0.9338, 0.00197, -0.3579, 0.9338, 0.00197, -0.3579, 0.9338, 0.00197, -0.948, -0.3181, 0.007355, -0.948, -0.3181, 0.007355, -0.948, -0.3181, 0.007355, -0.948, -0.3181, 0.007355, -0.948, -0.3181, 0.007355, -0.948, -0.3181, 0.007355, 0.3181, -0.948, -0.001661, 0.3181, -0.948, -0.001661, 0.3181, -0.948, -0.001661, -0.866, -5.77e-07, 0.5, -0.866, -5.77e-07, 0.5, -0.866, -5.77e-07, 0.5, -0.866, 0.0, 0.5, -0.866, 0.0, 0.5, -0.866, 0.0, 0.5, -0.866, 0.0, 0.5, -0.866, 0.0, 0.5, -0.866, 0.0, 0.5, 0.0, 0.0, 1.0, 0.0, 0.0, 1.0, 0.0, 0.0, 1.0, 0.0, 0.0, 1.0, 0.0, 0.0, 1.0, 0.0, 0.0, 1.0, -3.098e-05, 0.0, 1.0, -3.098e-05, 0.0, 1.0, -3.098e-05, 0.0, 1.0, 8.142e-06, 0.0, 1.0, 8.142e-06, 0.0, 1.0, 8.142e-06, 0.0, 1.0, 1.904e-06, 0.0, 1.0, 1.904e-06, 0.0, 1.0, 1.904e-06, 0.0, 1.0, -2.346e-06, 0.0, 1.0, -2.346e-06, 0.0, 1.0, -2.346e-06, 0.0, 1.0, -6.41e-06, 0.0, 1.0, -6.41e-06, 0.0, 1.0, -6.41e-06, 0.0, 1.0, 2.529e-06, 0.0, 1.0, 2.529e-06, 0.0, 1.0, 2.529e-06, 0.0, 1.0, -2.509e-06, 0.0, 1.0, -2.509e-06, 0.0, 1.0, -2.509e-06, 0.0, 1.0, 0.866, -1.716e-07, 0.5, 0.866, -1.716e-07, 0.5, 0.866, -1.716e-07, 0.5, 0.866, 1.566e-06, 0.5, 0.866, 1.566e-06, 0.5, 0.866, 1.566e-06, 0.5, 0.866, -1.341e-07, 0.5, 0.866, -1.341e-07, 0.5, 0.866, -1.341e-07, 0.5, 0.866, 0.0, 0.5, 0.866, 0.0, 0.5, 0.866, 0.0, 0.5, 0.866, 0.0, 0.5, 0.866, 0.0, 0.5, 0.866, 0.0, 0.5, 0.866, 0.0, -0.5, 0.866, 0.0, -0.5, 0.866, 0.0, -0.5, 0.866, 0.0, -0.5, 0.866, 0.0, -0.5, 0.866, 0.0, -0.5, 0.866, 1.102e-07, -0.5, 0.866, 1.102e-07, -0.5, 0.866, 1.102e-07, -0.5, 2.125e-07, 0.0, -1.0, 2.125e-07, 0.0, -1.0, 2.125e-07, 0.0, -1.0, -1.603e-06, 0.0, -1.0, -1.603e-06, 0.0, -1.0, -1.603e-06, 0.0, -1.0, -1.221e-06, 0.0, -1.0, -1.221e-06, 0.0, -1.0, -1.221e-06, 0.0, -1.0, -0.866, 0.0, -0.5, -0.866, 0.0, -0.5, -0.866, 0.0, -0.5, -0.866, 0.0, -0.5, -0.866, 0.0, -0.5, -0.866, 0.0, -0.5, -0.866, 8.052e-08, -0.5, -0.866, 8.052e-08, -0.5, -0.866, 8.052e-08, -0.5, 0.2338, 0.001203, 0.9723, 0.2338, 0.001203, 0.9723, 0.2338, 0.001203, 0.9723, 0.2339, 0.001202, 0.9723, 0.2339, 0.001202, 0.9723, 0.2339, 0.001202, 0.9723, -0.002019, 1.0, -0.0008076, -0.002019, 1.0, -0.0008076, -0.002019, 1.0, -0.0008076, -0.002019, 1.0, -0.0007504, -0.002019, 1.0, -0.0007504, -0.002019, 1.0, -0.0007504, -0.002019, 1.0, -0.0007503, -0.002019, 1.0, -0.0007503, -0.002019, 1.0, -0.0007503, -0.00202, 1.0, -0.0007464, -0.00202, 1.0, -0.0007464, -0.00202, 1.0, -0.0007464, 0.002019, -1.0, 0.0007505, 0.002019, -1.0, 0.0007505, 0.002019, -1.0, 0.0007505, 0.002019, -1.0, 0.0007528, 0.002019, -1.0, 0.0007528, 0.002019, -1.0, 0.0007528, 0.002019, -1.0, 0.0007045, 0.002019, -1.0, 0.0007045, 0.002019, -1.0, 0.0007045, 0.2339, 0.001202, 0.9723, 0.2339, 0.001202, 0.9723, 0.2339, 0.001202, 0.9723, 0.2339, 0.001202, 0.9723, 0.2339, 0.001202, 0.9723, 0.2339, 0.001202, 0.9723, -0.002019, 1.0, -0.0007498, -0.002019, 1.0, -0.0007498, -0.002019, 1.0, -0.0007498, -0.002019, 1.0, -0.0007506, -0.002019, 1.0, -0.0007506, -0.002019, 1.0, -0.0007506, -0.002019, 1.0, -0.0007506, -0.002019, 1.0, -0.0007506, -0.002019, 1.0, -0.0007506, 0.002019, -1.0, 0.0007504, 0.002019, -1.0, 0.0007504, 0.002019, -1.0, 0.0007504, 0.002019, -1.0, 0.000751, 0.002019, -1.0, 0.000751, 0.002019, -1.0, 0.000751, 0.002019, -1.0, 0.0007682, 0.002019, -1.0, 0.0007682, 0.002019, -1.0, 0.0007682, 0.00202, -1.0, 0.0007509, 0.00202, -1.0, 0.0007509, 0.00202, -1.0, 0.0007509, 0.00202, -1.0, 0.0007509, 0.00202, -1.0, 0.0007509, 0.00202, -1.0, 0.0007509, 0.002019, -1.0, 0.0007508, 0.002019, -1.0, 0.0007508, 0.002019, -1.0, 0.0007508, 0.002019, -1.0, 0.0007507, 0.002019, -1.0, 0.0007507, 0.002019, -1.0, 0.0007507, 0.002019, -1.0, 0.0007508, 0.002019, -1.0, 0.0007508, 0.002019, -1.0, 0.0007508, 0.002019, -1.0, 0.0007505, 0.002019, -1.0, 0.0007505, 0.002019, -1.0, 0.0007505, 0.002019, -1.0, 0.0007505, 0.002019, -1.0, 0.0007505, 0.002019, -1.0, 0.0007505, 0.002019, -1.0, 0.0007502, 0.002019, -1.0, 0.0007502, 0.002019, -1.0, 0.0007502, 0.00203, -1.0, 0.000747, 0.00203, -1.0, 0.000747, 0.00203, -1.0, 0.000747, 0.002019, -1.0, 0.000753, 0.002019, -1.0, 0.000753, 0.002019, -1.0, 0.000753, 0.002019, -1.0, 0.0007504, 0.002019, -1.0, 0.0007504, 0.002019, -1.0, 0.0007504, 0.002019, -1.0, 0.0007506, 0.002019, -1.0, 0.0007506, 0.002019, -1.0, 0.0007506, -0.002019, 1.0, -0.0007506, -0.002019, 1.0, -0.0007506, -0.002019, 1.0, -0.0007506, -0.002019, 1.0, -0.0007507, -0.002019, 1.0, -0.0007507, -0.002019, 1.0, -0.0007507, -0.002019, 1.0, -0.0007511, -0.002019, 1.0, -0.0007511, -0.002019, 1.0, -0.0007511, -0.002019, 1.0, -0.0007504, -0.002019, 1.0, -0.0007504, -0.002019, 1.0, -0.0007504, -0.002019, 1.0, -0.0007503, -0.002019, 1.0, -0.0007503, -0.002019, 1.0, -0.0007503, -0.002019, 1.0, -0.0007505, -0.002019, 1.0, -0.0007505, -0.002019, 1.0, -0.0007505, -0.00202, 1.0, -0.000744, -0.00202, 1.0, -0.000744, -0.00202, 1.0, -0.000744, -0.002019, 1.0, -0.0007502, -0.002019, 1.0, -0.0007502, -0.002019, 1.0, -0.0007502, -0.002019, 1.0, -0.0007509, -0.002019, 1.0, -0.0007509, -0.002019, 1.0, -0.0007509, -0.002019, 1.0, -0.0007506, -0.002019, 1.0, -0.0007506, -0.002019, 1.0, -0.0007506, -0.002019, 1.0, -0.0007505, -0.002019, 1.0, -0.0007505, -0.002019, 1.0, -0.0007505, -0.002019, 1.0, -0.0007506, -0.002019, 1.0, -0.0007506, -0.002019, 1.0, -0.0007506, 0.00202, -1.0, 0.0007537, 0.00202, -1.0, 0.0007537, 0.00202, -1.0, 0.0007537, 0.002019, -1.0, 0.0007526, 0.002019, -1.0, 0.0007526, 0.002019, -1.0, 0.0007526, 0.002019, -1.0, 0.0007507, 0.002019, -1.0, 0.0007507, 0.002019, -1.0, 0.0007507, 0.002022, -1.0, 0.0007534, 0.002022, -1.0, 0.0007534, 0.002022, -1.0, 0.0007534, 0.002019, -1.0, 0.0007484, 0.002019, -1.0, 0.0007484, 0.002019, -1.0, 0.0007484, 0.002016, -1.0, 0.0007508, 0.002016, -1.0, 0.0007508, 0.002016, -1.0, 0.0007508, 0.001816, -1.0, 0.0008384, 0.001816, -1.0, 0.0008384, 0.001816, -1.0, 0.0008384, 0.002019, -1.0, 0.0007533, 0.002019, -1.0, 0.0007533, 0.002019, -1.0, 0.0007533, 0.002016, -1.0, 0.0007509, 0.002016, -1.0, 0.0007509, 0.002016, -1.0, 0.0007509, 0.00202, -1.0, 0.0007447, 0.00202, -1.0, 0.0007447, 0.00202, -1.0, 0.0007447, 0.002021, -1.0, 0.0007504, 0.002021, -1.0, 0.0007504, 0.002021, -1.0, 0.0007504, 0.002021, -1.0, 0.0007515, 0.002021, -1.0, 0.0007515, 0.002021, -1.0, 0.0007515, -0.002018, 1.0, -0.0007464, -0.002018, 1.0, -0.0007464, -0.002018, 1.0, -0.0007464, -0.002018, 1.0, -0.0007508, -0.002018, 1.0, -0.0007508, -0.002018, 1.0, -0.0007508, -0.002019, 1.0, -0.000753, -0.002019, 1.0, -0.000753, -0.002019, 1.0, -0.000753, -0.002015, 1.0, -0.0006889, -0.002015, 1.0, -0.0006889, -0.002015, 1.0, -0.0006889, -0.002021, 1.0, -0.0007517, -0.002021, 1.0, -0.0007517, -0.002021, 1.0, -0.0007517, -0.002019, 1.0, -0.00075, -0.002019, 1.0, -0.00075, -0.002019, 1.0, -0.00075, -0.002021, 1.0, -0.0007506, -0.002021, 1.0, -0.0007506, -0.002021, 1.0, -0.0007506, -0.001981, 1.0, -0.0007328, -0.001981, 1.0, -0.0007328, -0.001981, 1.0, -0.0007328, -0.002019, 1.0, -0.0007519, -0.002019, 1.0, -0.0007519, -0.002019, 1.0, -0.0007519, -0.002019, 1.0, -0.0007486, -0.002019, 1.0, -0.0007486, -0.002019, 1.0, -0.0007486, -0.002019, 1.0, -0.0007572, -0.002019, 1.0, -0.0007572, -0.002019, 1.0, -0.0007572, -0.002019, 1.0, -0.0007498, -0.002019, 1.0, -0.0007498, -0.002019, 1.0, -0.0007498, -0.1769, -0.9842, 0.002081, -0.1769, -0.9842, 0.002081, -0.1769, -0.9842, 0.002081, 0.9842, -0.1769, -0.007248, 0.9842, -0.1769, -0.007248, 0.9842, -0.1769, -0.007248, 0.1769, 0.9842, -0.002081, 0.1769, 0.9842, -0.002081, 0.1769, 0.9842, -0.002081, -0.9842, 0.1769, 0.007247, -0.9842, 0.1769, 0.007247, -0.9842, 0.1769, 0.007247, 0.3181, -0.948, -0.001659, 0.3181, -0.948, -0.001659, 0.3181, -0.948, -0.001659, 0.9523, 0.3051, -0.007377, 0.9523, 0.3051, -0.007377, 0.9523, 0.3051, -0.007377, -0.3579, 0.9338, 0.00197, -0.3579, 0.9338, 0.00197, -0.3579, 0.9338, 0.00197, -0.948, -0.3181, 0.007355, -0.948, -0.3181, 0.007355, -0.948, -0.3181, 0.007355, -0.8661, 0.0, 0.4999, -0.8661, 0.0, 0.4999, -0.8661, 0.0, 0.4999, -0.866, -1.13e-07, 0.5, -0.866, -1.13e-07, 0.5, -0.866, -1.13e-07, 0.5, -0.866, 3.711e-07, 0.5, -0.866, 3.711e-07, 0.5, -0.866, 3.711e-07, 0.5, -0.866, 0.0, 0.5, -0.866, 0.0, 0.5, -0.866, 0.0, 0.5, -0.866, 1.32e-07, 0.5, -0.866, 1.32e-07, 0.5, -0.866, 1.32e-07, 0.5, -0.866, 0.0, 0.5, -0.866, 0.0, 0.5, -0.866, 0.0, 0.5, -0.866, -2.406e-07, 0.5, -0.866, -2.406e-07, 0.5, -0.866, -2.406e-07, 0.5, -0.866, 1.098e-07, 0.5, -0.866, 1.098e-07, 0.5, -0.866, 1.098e-07, 0.5, -0.866, 0.0, 0.5, -0.866, 0.0, 0.5, -0.866, 0.0, 0.5, -0.866, 0.0, 0.5, -0.866, 0.0, 0.5, -0.866, 0.0, 0.5, 4.973e-07, 0.0, 1.0, 4.973e-07, 0.0, 1.0, 4.973e-07, 0.0, 1.0, 0.0, 0.0, 1.0, 0.0, 0.0, 1.0, 0.0, 0.0, 1.0, 5.847e-07, 0.0, 1.0, 5.847e-07, 0.0, 1.0, 5.847e-07, 0.0, 1.0, 0.0, 0.0, 1.0, 0.0, 0.0, 1.0, 0.0, 0.0, 1.0, -1.34e-05, 0.0, 1.0, -1.34e-05, 0.0, 1.0, -1.34e-05, 0.0, 1.0, 0.0, 0.0, 1.0, 0.0, 0.0, 1.0, 0.0, 0.0, 1.0, 0.0, 0.0, 1.0, 0.0, 0.0, 1.0, 0.0, 0.0, 1.0, 0.0, 0.0, 1.0, 0.0, 0.0, 1.0, 0.0, 0.0, 1.0, -3.722e-06, 0.0, 1.0, -3.722e-06, 0.0, 1.0, -3.722e-06, 0.0, 1.0, 0.0, 0.0, 1.0, 0.0, 0.0, 1.0, 0.0, 0.0, 1.0, 0.0, 0.0, 1.0, 0.0, 0.0, 1.0, 0.0, 0.0, 1.0, 0.0, 0.0, 1.0, 0.0, 0.0, 1.0, 0.0, 0.0, 1.0, 0.0, 0.0, 1.0, 0.0, 0.0, 1.0, 0.0, 0.0, 1.0, 0.0, 0.0, 1.0, 0.0, 0.0, 1.0, 0.0, 0.0, 1.0, 3.639e-05, 0.0, 1.0, 3.639e-05, 0.0, 1.0, 3.639e-05, 0.0, 1.0, 0.0, 0.0, 1.0, 0.0, 0.0, 1.0, 0.0, 0.0, 1.0, -1.421e-06, 0.0, 1.0, -1.421e-06, 0.0, 1.0, -1.421e-06, 0.0, 1.0, 1.934e-05, 0.0, 1.0, 1.934e-05, 0.0, 1.0, 1.934e-05, 0.0, 1.0, 0.0, 0.0, 1.0, 0.0, 0.0, 1.0, 0.0, 0.0, 1.0, 0.0, 0.0, 1.0, 0.0, 0.0, 1.0, 0.0, 0.0, 1.0, 0.00567, 0.0, 1.0, 0.00567, 0.0, 1.0, 0.00567, 0.0, 1.0, -1.09e-05, 0.0, 1.0, -1.09e-05, 0.0, 1.0, -1.09e-05, 0.0, 1.0, -1.811e-06, 0.0, 1.0, -1.811e-06, 0.0, 1.0, -1.811e-06, 0.0, 1.0, -6.855e-06, 0.0, 1.0, -6.855e-06, 0.0, 1.0, -6.855e-06, 0.0, 1.0, 1.14e-05, 0.0, 1.0, 1.14e-05, 0.0, 1.0, 1.14e-05, 0.0, 1.0, 0.0, 0.0, 1.0, 0.0, 0.0, 1.0, 0.0, 0.0, 1.0, -1.309e-05, 0.0, 1.0, -1.309e-05, 0.0, 1.0, -1.309e-05, 0.0, 1.0, -3.037e-05, 0.0, 1.0, -3.037e-05, 0.0, 1.0, -3.037e-05, 0.0, 1.0, 0.0, 0.0, 1.0, 0.0, 0.0, 1.0, 0.0, 0.0, 1.0, 0.0, 0.0, 1.0, 0.0, 0.0, 1.0, 0.0, 0.0, 1.0, 9.458e-05, 0.0, 1.0, 9.458e-05, 0.0, 1.0, 9.458e-05, 0.0, 1.0, 0.0, 0.0, 1.0, 0.0, 0.0, 1.0, 0.0, 0.0, 1.0, 0.0, 0.0, 1.0, 0.0, 0.0, 1.0, 0.0, 0.0, 1.0, 0.0, 0.0, 1.0, 0.0, 0.0, 1.0, 0.0, 0.0, 1.0, 0.0, 0.0, 1.0, 0.0, 0.0, 1.0, 0.0, 0.0, 1.0, 0.0, 0.0, 1.0, 0.0, 0.0, 1.0, 0.0, 0.0, 1.0, 0.0, 0.0, 1.0, 0.0, 0.0, 1.0, 0.0, 0.0, 1.0, 0.0, 0.0, 1.0, 0.0, 0.0, 1.0, 0.0, 0.0, 1.0, -3.246e-06, 0.0, 1.0, -3.246e-06, 0.0, 1.0, -3.246e-06, 0.0, 1.0, 0.0, 0.0, 1.0, 0.0, 0.0, 1.0, 0.0, 0.0, 1.0, 0.0, 0.0, 1.0, 0.0, 0.0, 1.0, 0.0, 0.0, 1.0, 0.0, 0.0, 1.0, 0.0, 0.0, 1.0, 0.0, 0.0, 1.0, 0.0, 0.0, 1.0, 0.0, 0.0, 1.0, 0.0, 0.0, 1.0, 0.0, 0.0, 1.0, 0.0, 0.0, 1.0, 0.0, 0.0, 1.0, 0.0, 0.0, 1.0, 0.0, 0.0, 1.0, 0.0, 0.0, 1.0, -5.219e-06, 0.0, 1.0, -5.219e-06, 0.0, 1.0, -5.219e-06, 0.0, 1.0, 0.0, 0.0, 1.0, 0.0, 0.0, 1.0, 0.0, 0.0, 1.0, 0.0, 0.0, 1.0, 0.0, 0.0, 1.0, 0.0, 0.0, 1.0, 1.271e-06, 0.0, 1.0, 1.271e-06, 0.0, 1.0, 1.271e-06, 0.0, 1.0, 0.866, 0.0, 0.5, 0.866, 0.0, 0.5, 0.866, 0.0, 0.5, 0.866, -1.153e-07, 0.5, 0.866, -1.153e-07, 0.5, 0.866, -1.153e-07, 0.5, 0.866, 1.593e-07, 0.5, 0.866, 1.593e-07, 0.5, 0.866, 1.593e-07, 0.5, 0.866, 0.0, 0.5001, 0.866, 0.0, 0.5001, 0.866, 0.0, 0.5001, 0.866, -4.754e-07, 0.5, 0.866, -4.754e-07, 0.5, 0.866, -4.754e-07, 0.5, 0.866, 0.0, 0.5, 0.866, 0.0, 0.5, 0.866, 0.0, 0.5, 0.866, 0.0, 0.5, 0.866, 0.0, 0.5, 0.866, 0.0, 0.5, 0.866, 0.0, 0.5, 0.866, 0.0, 0.5, 0.866, 0.0, 0.5, 0.866, 0.0, 0.5, 0.866, 0.0, 0.5, 0.866, 0.0, 0.5, 0.866, 0.0, 0.5, 0.866, 0.0, 0.5, 0.866, 0.0, 0.5, 0.866, -3.325e-06, 0.5, 0.866, -3.325e-06, 0.5, 0.866, -3.325e-06, 0.5, 0.866, 0.0, 0.5, 0.866, 0.0, 0.5, 0.866, 0.0, 0.5, 0.866, 0.0, 0.5, 0.866, 0.0, 0.5, 0.866, 0.0, 0.5, 0.866, 0.0, 0.5, 0.866, 0.0, 0.5, 0.866, 0.0, 0.5, 0.866, 0.0, 0.5, 0.866, 0.0, 0.5, 0.866, 0.0, 0.5, 0.866, 7.757e-06, 0.5, 0.866, 7.757e-06, 0.5, 0.866, 7.757e-06, 0.5, 0.866, 0.0, 0.5, 0.866, 0.0, 0.5, 0.866, 0.0, 0.5, 0.866, -1.344e-06, 0.5, 0.866, -1.344e-06, 0.5, 0.866, -1.344e-06, 0.5, 0.866, 0.0, 0.5, 0.866, 0.0, 0.5, 0.866, 0.0, 0.5, 0.866, 0.0, 0.5, 0.866, 0.0, 0.5, 0.866, 0.0, 0.5, 0.866, 0.0, 0.5, 0.866, 0.0, 0.5, 0.866, 0.0, 0.5, 0.866, 0.0, 0.5, 0.866, 0.0, 0.5, 0.866, 0.0, 0.5, 0.866, 0.0, 0.5, 0.866, 0.0, 0.5, 0.866, 0.0, 0.5, 0.866, 4.576e-07, 0.5, 0.866, 4.576e-07, 0.5, 0.866, 4.576e-07, 0.5, 0.866, 1.773e-06, 0.5, 0.866, 1.773e-06, 0.5, 0.866, 1.773e-06, 0.5, 0.866, 0.0, 0.5, 0.866, 0.0, 0.5, 0.866, 0.0, 0.5, 0.866, 0.0, -0.5, 0.866, 0.0, -0.5, 0.866, 0.0, -0.5, 0.866, -2.115e-07, -0.5, 0.866, -2.115e-07, -0.5, 0.866, -2.115e-07, -0.5, 0.866, 0.0, -0.5, 0.866, 0.0, -0.5, 0.866, 0.0, -0.5, 0.866, -1.465e-07, -0.5, 0.866, -1.465e-07, -0.5, 0.866, -1.465e-07, -0.5, 0.866, 0.0, -0.5, 0.866, 0.0, -0.5, 0.866, 0.0, -0.5, 0.866, 1.434e-07, -0.5, 0.866, 1.434e-07, -0.5, 0.866, 1.434e-07, -0.5, 0.866, 0.0, -0.5, 0.866, 0.0, -0.5, 0.866, 0.0, -0.5, 0.866, 0.0, -0.5, 0.866, 0.0, -0.5, 0.866, 0.0, -0.5, 0.866, 0.0, -0.5, 0.866, 0.0, -0.5, 0.866, 0.0, -0.5, -2.792e-07, 0.0, -1.0, -2.792e-07, 0.0, -1.0, -2.792e-07, 0.0, -1.0, 0.0, 0.0, -1.0, 0.0, 0.0, -1.0, 0.0, 0.0, -1.0, -9.651e-05, 0.0, -1.0, -9.651e-05, 0.0, -1.0, -9.651e-05, 0.0, -1.0, 1.582e-06, 0.0, -1.0, 1.582e-06, 0.0, -1.0, 1.582e-06, 0.0, -1.0, 0.0005642, 0.0, -1.0, 0.0005642, 0.0, -1.0, 0.0005642, 0.0, -1.0, -0.0009732, 0.0, -1.0, -0.0009732, 0.0, -1.0, -0.0009732, 0.0, -1.0, 2.232e-06, 0.0, -1.0, 2.232e-06, 0.0, -1.0, 2.232e-06, 0.0, -1.0, -0.866, 0.0, -0.5, -0.866, 0.0, -0.5, -0.866, 0.0, -0.5, -0.866, 0.0, -0.5001, -0.866, 0.0, -0.5001, -0.866, 0.0, -0.5001, -0.866, 0.0, -0.5, -0.866, 0.0, -0.5, -0.866, 0.0, -0.5, -0.866, 0.0, -0.5, -0.866, 0.0, -0.5, -0.866, 0.0, -0.5, -0.866, 0.0, -0.5, -0.866, 0.0, -0.5, -0.866, 0.0, -0.5, -0.866, 0.0, -0.5, -0.866, 0.0, -0.5, -0.866, 0.0, -0.5, -0.866, 0.0, -0.5, -0.866, 0.0, -0.5, -0.866, 0.0, -0.5, -0.866, 0.0, -0.5, -0.866, 0.0, -0.5, -0.866, 0.0, -0.5, -0.866, -5.636e-08, -0.5, -0.866, -5.636e-08, -0.5, -0.866, -5.636e-08, -0.5, -0.866, 0.0, -0.5, -0.866, 0.0, -0.5, -0.866, 0.0, -0.5, -0.866, -1.127e-07, -0.5, -0.866, -1.127e-07, -0.5, -0.866, -1.127e-07, -0.5])] * 3)])
me_w_parts_0 = bpy.data.meshes.new('w_parts_0')
me_w_parts_0.from_pydata([(-0.8978, 5.54, 3.78), (0.7475, 5.543, 3.768), (-0.8657, -11.18, 3.792), (0.7796, -11.17, 3.78), (0.7739, -9.456, 3.484), (-0.8657, -11.18, 3.792), (-0.8713, -9.459, 3.496), (-1.142, 5.365, 2.309), (-1.131, 5.692, 3.934), (-1.13, 5.367, 3.934), (-1.143, 5.69, 2.309), (0.9704, 5.37, 2.293), (0.9819, 5.696, 3.918), (0.9697, 5.695, 2.293), (0.9826, 5.371, 3.918), (0.9697, 5.695, 2.293), (-1.143, 5.69, 2.309), (-1.143, 5.69, 2.309), (0.9819, 5.696, 3.918), (-1.131, 5.692, 3.934), (0.9697, 5.695, 2.293), (-1.131, 5.692, 3.934), (0.9819, 5.696, 3.918), (0.7613, -5.597, 2.831), (-0.884, -5.601, 2.843), (0.7534, -3.15, 2.443), (-0.8918, -3.153, 2.455), (-0.8978, 5.54, 3.78), (-0.884, -5.601, 2.843), (-0.8918, -3.153, 2.455), (-0.8713, -9.459, 3.496), (-0.8657, -11.18, 3.792), (-0.8205, -3.011, 2.526), (0.6094, -2.937, 2.261), (-0.7515, -2.94, 2.271), (0.6826, -3.008, 2.515), (0.6826, -3.008, 2.515), (0.6035, 0.008293, 2.259), (0.6759, 0.2828, 2.512), (-0.7574, 0.005552, 2.269), (0.6759, 0.2828, 2.512), (-0.8271, 0.2798, 2.523), (-0.8271, 0.2798, 2.523), (-0.8205, -3.011, 2.526), (1.64, -16.31, 8.794), (2.567, -16.3, 7.782), (-0.01717, -14.88, 6.236), (2.543, -16.31, 4.644), (1.601, -16.31, 3.645), (-1.669, -16.32, 3.67), (-2.596, -16.32, 4.682), (-2.572, -16.32, 7.821), (-1.63, -16.31, 8.819), (0.7441, 2.253, 2.652), (0.7425, 2.253, 2.439), (0.7391, 5.552, 2.65), (-0.9027, 2.25, 2.451), (-0.8918, -3.153, 2.455), (0.7441, 2.253, 2.652), (0.7391, 5.552, 2.65), (-0.9062, 5.549, 2.663), (-0.9062, 5.549, 2.663), (-0.9011, 2.25, 2.665), (-0.9027, 2.25, 2.451), (-0.907, 4.373, 2.45), (0.7382, 4.376, 2.438), (0.7398, 4.376, 2.651), (0.7382, 4.376, 2.438), (-0.9054, 4.373, 2.663), (-0.907, 4.373, 2.45), (0.7398, 4.376, 2.651), (-0.9054, 4.373, 2.663), (-0.907, 4.373, 2.45), (-0.7662, -1.717, 7.4), (0.7056, -0.006684, 9.094), (0.6962, -1.714, 7.389), (-0.7569, -0.009629, 9.105)], [], [(60, 59, 58), (25, 24, 26), (23, 24, 25), (1, 23, 25), (4, 23, 1), (3, 4, 1), (5, 4, 3), (7, 8, 10), (9, 8, 7), (11, 9, 7), (14, 9, 11), (12, 14, 11), (13, 12, 11), (6, 4, 5), (23, 4, 6), (24, 23, 6), (56, 25, 57), (54, 25, 56), (64, 54, 56), (65, 54, 64), (27, 30, 31), (28, 30, 27), (29, 28, 27), (62, 27, 61), (29, 27, 62), (63, 29, 62), (0, 2, 1), (3, 1, 2), (15, 7, 16), (11, 7, 15), (18, 17, 19), (20, 17, 18), (14, 21, 9), (22, 21, 14), (32, 33, 35), (34, 33, 32), (36, 37, 38), (33, 37, 36), (34, 37, 33), (39, 37, 34), (42, 39, 34), (43, 42, 34), (39, 40, 37), (41, 40, 39), (1, 53, 55), (25, 53, 1), (54, 53, 25), (66, 53, 54), (65, 66, 54), (68, 67, 69), (70, 67, 68), (63, 71, 72), (62, 71, 63), (74, 73, 75), (76, 73, 74), (46, 45, 44), (47, 45, 46), (48, 47, 46), (46, 49, 48), (50, 49, 46), (51, 50, 46), (46, 52, 51), (44, 52, 46)])
_uv = me_w_parts_0.uv_layers.new(name='UVMap')
_uv.uv.foreach_set('vector', [0.2348, 0.3927, 0.1381, 0.3927, 0.1381, 0.1023, 0.62, 0.1777, 0.4927, 0.0607, 0.6074, 0.0238, 0.5053, 0.2144, 0.4927, 0.0607, 0.62, 0.1777, 0.9908, 0.3009, 0.5053, 0.2144, 0.62, 0.1777, 0.3248, 0.2758, 0.5053, 0.2144, 0.9908, 0.3009, 0.2441, 0.3037, 0.3248, 0.2758, 0.9908, 0.3009, 0.231, 0.1497, 0.3248, 0.2758, 0.2441, 0.3037, 0.4794, 0.6466, 0.4519, 0.9202, 0.4524, 0.6464, 0.4789, 0.9204, 0.4519, 0.9202, 0.4794, 0.6466, 0.6575, 0.6479, 0.4789, 0.9204, 0.4794, 0.6466, 0.657, 0.9217, 0.4789, 0.9204, 0.6575, 0.6479, 0.684, 0.9219, 0.657, 0.9217, 0.6575, 0.6479, 0.6845, 0.6481, 0.684, 0.9219, 0.6575, 0.6479, 0.3118, 0.122, 0.3248, 0.2758, 0.231, 0.1497, 0.5053, 0.2144, 0.3248, 0.2758, 0.3118, 0.122, 0.4927, 0.0607, 0.5053, 0.2144, 0.3118, 0.122, 0.8737, 0.0208, 0.62, 0.1777, 0.6199, 0.0217, 0.8738, 0.1768, 0.62, 0.1777, 0.8737, 0.0208, 0.9734, 0.0206, 0.8738, 0.1768, 0.8737, 0.0208, 0.9735, 0.1766, 0.8738, 0.1768, 0.9734, 0.0206, 0.9908, 0.3009, 0.3248, 0.2758, 0.2441, 0.3037, 0.5053, 0.2144, 0.3248, 0.2758, 0.9908, 0.3009, 0.62, 0.1777, 0.5053, 0.2144, 0.9908, 0.3009, 0.8738, 0.1967, 0.9908, 0.3009, 0.9909, 0.1962, 0.62, 0.1777, 0.9908, 0.3009, 0.8738, 0.1967, 0.8738, 0.1768, 0.62, 0.1777, 0.8738, 0.1967, 0.991, 0.4568, 0.2442, 0.4596, 0.9908, 0.3009, 0.2441, 0.3037, 0.9908, 0.3009, 0.2442, 0.4596, 0.6576, 0.594, 0.4794, 0.6466, 0.4795, 0.5927, 0.6575, 0.6479, 0.4794, 0.6466, 0.6576, 0.594, 0.657, 0.9217, 0.479, 0.6483, 0.4789, 0.9204, 0.6575, 0.6479, 0.479, 0.6483, 0.657, 0.9217, 0.657, 0.9217, 0.4788, 0.9743, 0.4789, 0.9204, 0.6569, 0.9756, 0.4788, 0.9743, 0.657, 0.9217, 0.1115, 0.0213, 0.0298, 0.0516, 0.0255, 0.0218, 0.1073, 0.0512, 0.0298, 0.0516, 0.1115, 0.0213, 0.0147, 0.0439, 0.0303, 0.3866, 0.0153, 0.4177, 0.0298, 0.0516, 0.0303, 0.3866, 0.0147, 0.0439, 0.1073, 0.0512, 0.0303, 0.3866, 0.0298, 0.0516, 0.1078, 0.3861, 0.0303, 0.3866, 0.1073, 0.0512, 0.1228, 0.417, 0.1078, 0.3861, 0.1073, 0.0512, 0.1223, 0.0433, 0.1228, 0.417, 0.1073, 0.0512, 0.1078, 0.3861, 0.026, 0.429, 0.0303, 0.3866, 0.1121, 0.4285, 0.026, 0.429, 0.1078, 0.3861, 0.9908, 0.3009, 0.8738, 0.1967, 0.9909, 0.1962, 0.62, 0.1777, 0.8738, 0.1967, 0.9908, 0.3009, 0.8738, 0.1768, 0.8738, 0.1967, 0.62, 0.1777, 0.9735, 0.1965, 0.8738, 0.1967, 0.8738, 0.1768, 0.9735, 0.1766, 0.9735, 0.1965, 0.8738, 0.1768, 0.6463, 0.5448, 0.4934, 0.5058, 0.6463, 0.5058, 0.4934, 0.5448, 0.4934, 0.5058, 0.6463, 0.5448, 0.8738, 0.1768, 0.9735, 0.1965, 0.9735, 0.1766, 0.8738, 0.1967, 0.9735, 0.1965, 0.8738, 0.1768, 0.4434, 0.9851, 0.2878, 0.4767, 0.4434, 0.4767, 0.2878, 0.9851, 0.2878, 0.4767, 0.4434, 0.9851, 0.1426, 0.7164, 0.2764, 0.8802, 0.2282, 0.9833, 0.2767, 0.5533, 0.2764, 0.8802, 0.1426, 0.7164, 0.229, 0.4495, 0.2767, 0.5533, 0.1426, 0.7164, 0.1426, 0.7164, 0.0574, 0.4491, 0.229, 0.4495, 0.009, 0.5522, 0.0574, 0.4491, 0.1426, 0.7164, 0.0088, 0.8797, 0.009, 0.5522, 0.1426, 0.7164, 0.1426, 0.7164, 0.0566, 0.9835, 0.0088, 0.8797, 0.2282, 0.9833, 0.0566, 0.9835, 0.1426, 0.7164])
me_w_parts_0.materials.append(mat_models_weapons2_golan_arms_golan_arms_parts_tga)
me_w_parts_0.use_remesh_fix_poles = True
me_w_parts_0.use_remesh_preserve_attributes = False
me_w_parts_0.update()
me_w_parts_0.normals_split_custom_set([tuple(v) for v in zip(*[iter([-0.7107, 0.0485, -0.7018, 0.7018, 0.0007495, -0.7124, 0.9678, -0.03069, -0.2498, 0.5953, -0.06179, -0.8011, -0.5606, -0.1342, -0.8171, -0.8369, -0.04534, -0.5455, 0.5488, -0.1348, -0.825, -0.5606, -0.1342, -0.8172, 0.5953, -0.06179, -0.8011, 0.9315, 0.005332, 0.3638, 0.5483, -0.1364, -0.8251, 0.5948, -0.06755, -0.801, 0.5483, -0.1397, -0.8245, 0.5483, -0.1373, -0.8249, 0.9314, 0.002981, 0.3639, 0.9863, -0.1648, 0.00636, 0.5483, -0.1398, -0.8245, 0.9314, 0.002163, 0.3639, -0.946, -0.3222, 0.03463, 0.5488, -0.1394, -0.8242, 0.9863, -0.1647, 0.006936, -0.671, -0.3352, -0.6614, -0.6623, 0.3324, 0.6714, -0.4129, 0.8154, -0.4058, -0.4035, -0.817, 0.4119, -0.6623, 0.3326, 0.6714, -0.671, -0.3351, -0.6614, 0.6655, -0.6656, -0.3378, -0.4035, -0.817, 0.4119, -0.6709, -0.3352, -0.6614, 0.4152, -0.4068, 0.8137, -0.4035, -0.817, 0.4119, 0.6655, -0.6656, -0.3378, 0.6678, 0.6683, 0.3278, 0.4152, -0.4068, 0.8137, 0.6655, -0.6656, -0.3378, 0.4013, 0.4084, -0.8199, 0.6678, 0.6683, 0.3278, 0.6655, -0.6656, -0.3378, -0.5606, -0.1408, -0.8161, 0.5488, -0.1394, -0.8242, -0.946, -0.3222, 0.03463, 0.5488, -0.1348, -0.825, 0.5488, -0.1394, -0.8242, -0.5606, -0.1408, -0.8161, -0.5606, -0.1342, -0.8171, 0.5488, -0.1348, -0.825, -0.5606, -0.1408, -0.8161, -0.7124, -0.002008, -0.7018, 0.5953, -0.06184, -0.8011, -0.8369, -0.04534, -0.5455, 0.7018, 0.0008486, -0.7124, 0.5953, -0.06176, -0.8011, -0.7124, -0.002271, -0.7018, -0.4152, 0.4068, -0.8137, 0.7018, 0.001077, -0.7124, -0.7124, -0.001931, -0.7018, 0.4035, 0.817, -0.4119, 0.7018, 0.0008919, -0.7124, -0.4152, 0.4068, -0.8137, -0.979, -0.001679, 0.204, -0.561, -0.1412, -0.8157, -0.9461, -0.3221, 0.03512, -0.5611, -0.1366, -0.8164, -0.561, -0.1409, -0.8157, -0.979, -0.001249, 0.204, -0.8372, -0.04921, -0.5447, -0.5611, -0.1356, -0.8166, -0.979, -1.039e-05, 0.2041, -1.0, -0.001525, 0.007507, -0.9791, 0.009944, 0.2032, -0.7124, -0.001566, -0.7018, -0.8377, -0.04768, -0.544, -0.9788, 0.00554, 0.2049, -1.0, -0.002077, 0.009134, -0.7124, -0.001999, -0.7018, -0.8369, -0.04534, -0.5455, -1.0, -0.002014, 0.007503, -0.9791, -0.001816, 0.2035, -0.9456, -0.3236, 0.0346, 0.9312, 0.005124, 0.3644, 0.9863, -0.1648, 0.006912, 0.9312, 0.003138, 0.3644, -0.9451, -0.3248, 0.0346, 0.4013, 0.4084, -0.8198, -0.671, -0.3351, -0.6614, -0.4129, 0.8154, -0.4058, 0.6654, -0.6656, -0.3378, -0.671, -0.3352, -0.6614, 0.4013, 0.4084, -0.8198, 0.6678, 0.6683, 0.3278, -0.413, 0.8154, -0.4058, -0.6624, 0.3325, 0.6714, 0.4013, 0.4084, -0.8199, -0.4129, 0.8154, -0.4058, 0.6678, 0.6683, 0.3278, 0.4152, -0.4068, 0.8137, -0.6623, 0.3325, 0.6714, -0.4035, -0.817, 0.4119, 0.6678, 0.6682, 0.3278, -0.6623, 0.3326, 0.6714, 0.4152, -0.4068, 0.8137, -0.4196, -0.8384, -0.3479, 0.339, -0.6847, -0.6452, 0.8355, -0.4172, -0.3577, -0.5495, -0.2738, -0.7894, 0.3389, -0.6847, -0.6453, -0.4196, -0.8384, -0.3479, 0.8355, -0.4172, -0.3576, 0.4925, 0.1764, -0.8522, 0.3936, 0.5649, -0.7252, 0.339, -0.6847, -0.6452, 0.4925, 0.1765, -0.8522, 0.8355, -0.4172, -0.3576, -0.5495, -0.2738, -0.7893, 0.4925, 0.1764, -0.8522, 0.3389, -0.6847, -0.6453, -0.3078, 0.4228, -0.8523, 0.4925, 0.1765, -0.8522, -0.5495, -0.2738, -0.7893, -0.8048, 0.2803, -0.5232, -0.3078, 0.4229, -0.8523, -0.5496, -0.2738, -0.7893, -0.4196, -0.8384, -0.3479, -0.8048, 0.2803, -0.5232, -0.5496, -0.2738, -0.7893, -0.3078, 0.4229, -0.8523, 0.3936, 0.5649, -0.7253, 0.4925, 0.1765, -0.8522, -0.8048, 0.2803, -0.5232, 0.3936, 0.5649, -0.7252, -0.3078, 0.4228, -0.8523, 0.9312, 0.02309, 0.3638, 0.9683, -0.004827, -0.2497, 0.7018, 0.0005988, -0.7124, 0.594, -0.06512, -0.8018, 0.9679, -0.008111, -0.2512, 0.9318, 0.01629, 0.3626, 0.7018, 0.0008487, -0.7124, 0.9683, 0.001776, -0.2498, 0.5953, -0.06184, -0.8011, 0.8935, 0.449, -0.006896, 0.9683, 0.001768, -0.2498, 0.7018, 0.0008818, -0.7124, 0.4035, 0.817, -0.4119, 0.8935, 0.449, -0.007037, 0.7018, 0.0009346, -0.7124, -0.7085, 0.7057, 0.004842, 0.4035, 0.817, -0.4119, -0.4152, 0.4068, -0.8137, 0.8935, 0.449, -0.007088, 0.4035, 0.817, -0.4119, -0.7085, 0.7057, 0.004457, -0.7124, -0.001895, -0.7018, -0.7085, 0.7057, 0.004758, -0.4152, 0.4068, -0.8137, -1.0, -0.002014, 0.007503, -0.7085, 0.7057, 0.004764, -0.7124, -0.001997, -0.7018, 0.006732, -0.7066, 0.7076, 0.006732, -0.7066, 0.7076, 0.006732, -0.7066, 0.7076, 0.006732, -0.7066, 0.7076, 0.006732, -0.7066, 0.7076, 0.006732, -0.7066, 0.7076, 0.002002, -1.0, 0.0003667, -0.4088, -0.9007, -0.1472, -0.1641, -0.9029, -0.3973, -0.4062, -0.9006, 0.1544, -0.4088, -0.9007, -0.1472, 0.002011, -1.0, 0.0003813, -0.1578, -0.9028, 0.4, -0.4062, -0.9006, 0.1544, 0.002024, -1.0, 0.0003701, 0.002008, -1.0, 0.0003755, 0.1674, -0.9022, 0.3975, -0.1578, -0.9028, 0.4, 0.4121, -0.899, 0.1483, 0.1674, -0.9022, 0.3976, 0.002001, -1.0, 0.0003798, 0.4102, -0.899, -0.1534, 0.4121, -0.899, 0.1483, 0.002023, -1.0, 0.0003794, 0.002004, -1.0, 0.0004065, 0.1617, -0.9023, -0.3997, 0.4102, -0.899, -0.1534, -0.1641, -0.9029, -0.3972, 0.1618, -0.9023, -0.3997, 0.002011, -1.0, 0.0003618])] * 3)])
me_w_handle_0 = bpy.data.meshes.new('w_handle_0')
me_w_handle_0.from_pydata([(-0.5327, -1.175, -1.936), (-0.533, -0.704, 3.558), (-0.4043, -2.929, 2.523), (-0.6809, 1.588, -0.6475), (0.3204, -1.174, -1.943), (0.4013, -0.7021, 3.551), (0.4769, 1.59, -0.6561), (0.266, -2.927, 2.518), (-0.5327, -1.175, -1.936), (-0.6809, 1.588, -0.6475), (-0.6809, 1.588, -0.6475), (-0.533, -0.704, 3.558), (-0.4043, -2.929, 2.523), (-0.5327, -1.175, -1.936)], [], [(6, 8, 9), (4, 8, 6), (5, 4, 6), (7, 4, 5), (1, 0, 2), (3, 0, 1), (5, 10, 11), (6, 10, 5), (4, 12, 13), (7, 12, 4)])
_uv = me_w_handle_0.uv_layers.new(name='UVMap')
_uv.uv.foreach_set('vector', [0.9341, 0.8643, 0.9764, 0.5594, 0.9916, 0.8586, 0.9343, 0.5636, 0.9764, 0.5594, 0.9341, 0.8643, 0.6981, 0.8338, 0.9343, 0.5636, 0.9341, 0.8643, 0.6983, 0.5913, 0.9343, 0.5636, 0.6981, 0.8338, 0.6981, 0.8338, 0.9343, 0.5636, 0.6983, 0.5913, 0.9341, 0.8643, 0.9343, 0.5636, 0.6981, 0.8338, 0.6981, 0.8338, 0.929, 0.9792, 0.694, 0.9264, 0.9341, 0.8643, 0.929, 0.9792, 0.6981, 0.8338, 0.9343, 0.5636, 0.6957, 0.5236, 0.9312, 0.4797, 0.6983, 0.5913, 0.6957, 0.5236, 0.9343, 0.5636])
me_w_handle_0.materials.append(mat_models_weapons2_golan_arms_golan_arms_parts_tga)
me_w_handle_0.use_remesh_fix_poles = True
me_w_handle_0.use_remesh_preserve_attributes = False
me_w_handle_0.update()
me_w_handle_0.normals_split_custom_set([tuple(v) for v in zip(*[iter([0.4174, 0.708, -0.5697, -0.6786, -0.0681, -0.7313, -0.4269, 0.904, 0.02354, 0.6591, -0.513, -0.55, -0.6787, -0.06804, -0.7313, 0.4174, 0.708, -0.5697, 0.7258, 0.598, 0.3399, 0.6591, -0.5129, -0.55, 0.4174, 0.708, -0.5697, 0.6867, -0.6793, -0.2587, 0.6591, -0.513, -0.5499, 0.7258, 0.598, 0.3398, -0.9106, 0.348, 0.2229, -0.6787, -0.06799, -0.7313, -0.4376, -0.841, -0.3181, -0.4269, 0.904, 0.02351, -0.6787, -0.06807, -0.7313, -0.9106, 0.3479, 0.2229, 0.7258, 0.598, 0.3399, -0.4269, 0.904, 0.02352, -0.9106, 0.348, 0.2229, 0.4174, 0.708, -0.5696, -0.4269, 0.904, 0.02354, 0.7258, 0.598, 0.3399, 0.6591, -0.513, -0.5499, -0.4377, -0.841, -0.3181, -0.6787, -0.06806, -0.7313, 0.6867, -0.6793, -0.2587, -0.4377, -0.841, -0.3181, 0.6591, -0.513, -0.5499])] * 3)])

# ---- objects
ob_model_root_0 = bpy.data.objects.new('model_root_0', None)
ob_w_golan_0 = bpy.data.objects.new('w_golan_0', me_w_golan_0)
ob_w_scope_0 = bpy.data.objects.new('w_scope_0', me_w_scope_0)
ob_w_parts_0 = bpy.data.objects.new('w_parts_0', me_w_parts_0)
ob_w_handle_0 = bpy.data.objects.new('w_handle_0', me_w_handle_0)
ob_tag_flash = bpy.data.objects.new('tag_flash', None)
ob_tag_weapon = bpy.data.objects.new('tag_weapon', None)

# ---- transforms, parenting, visibility, modifiers, constraints
ob_model_root_0.location = (0.0, 0.0, 0.0)
ob_model_root_0.delta_location = (0.0, 0.0, -3.5)
ob_model_root_0.delta_rotation_euler = (0.0, 0.0, 1.571)
ob_w_golan_0.parent = ob_model_root_0
ob_w_golan_0.location = (0.0, 0.0, 0.0)
ob_w_scope_0.parent = ob_w_golan_0
ob_w_scope_0.location = (0.0, 0.0, 0.0)
ob_w_parts_0.parent = ob_w_golan_0
ob_w_parts_0.location = (0.0, 0.0, 0.0)
ob_w_handle_0.parent = ob_w_golan_0
ob_w_handle_0.location = (0.0, 0.0, 0.0)
ob_tag_flash.location = (18.0, 0.2498, 2.815)
ob_tag_flash.rotation_euler = (0.01771, -0.04337, -0.00419)
ob_tag_flash.empty_display_type = 'ARROWS'
ob_tag_weapon.location = (0.0, 0.0, 0.0)
ob_tag_weapon.empty_display_type = 'ARROWS'

# ---- collection membership
scene.collection.objects.link(ob_model_root_0)
scene.collection.objects.link(ob_w_golan_0)
scene.collection.objects.link(ob_w_scope_0)
scene.collection.objects.link(ob_w_parts_0)
scene.collection.objects.link(ob_w_handle_0)
scene.collection.objects.link(ob_tag_flash)
scene.collection.objects.link(ob_tag_weapon)

# ---- scene / render settings (as saved in the file)
scene.frame_start = 1; scene.frame_end = 250; scene.frame_set(0)
scene.render.engine = 'BLENDER_EEVEE_NEXT'
scene.cycles.use_denoising = False
scene.cycles.samples = 128
scene.cycles.sampling_pattern = 'TABULATED_SOBOL'
scene.cycles.use_adaptive_sampling = False
scene.cycles.use_light_tree = False
scene.view_settings.view_transform = 'Filmic'
bpy.context.view_layer.update()

# ---- added for rendering (the .blend has no active camera and no usable light): camera, sun
cam_auto = bpy.data.cameras.new('AutoCamera')
cam_auto.lens = 50.0
cam_auto.sensor_width = 36.0
cam_auto.clip_end = 1000.0
ob_auto_camera = bpy.data.objects.new('AutoCamera', cam_auto)
scene.collection.objects.link(ob_auto_camera)
ob_auto_camera.location = (29.1334, -27.7946, 19.3448)
ob_auto_camera.rotation_euler = (1.09748, -7.21219e-08, 0.694738)
scene.camera = ob_auto_camera
light_auto_sun = bpy.data.lights.new('AutoSun', 'SUN')
light_auto_sun.energy = 3.0
light_auto_sun.angle = 0.0523599
ob_auto_sun = bpy.data.objects.new('AutoSun', light_auto_sun)
scene.collection.objects.link(ob_auto_sun)
ob_auto_sun.rotation_euler = (0.872665, 0.174533, 0.523599)
bpy.context.view_layer.update()
